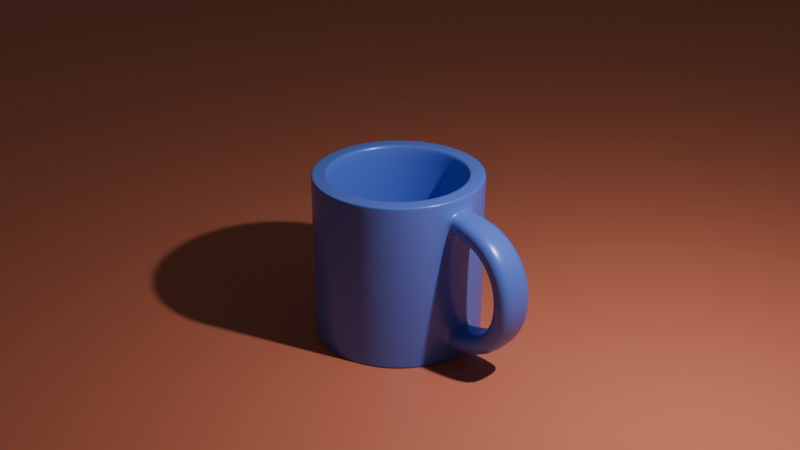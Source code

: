 # Source: Coffee_Mug_Course.blend  (saved by Blender 5.0.118; exported with 4.5.12 LTS)
import bpy
from mathutils import Matrix  # noqa: F401  (used for matrix-valued properties, if any)

bpy.ops.wm.read_factory_settings(use_empty=True)
scene = bpy.context.scene
scene.name = 'Scene'

# ---- collections
col_collection = bpy.data.collections.new('Collection'); scene.collection.children.link(col_collection)

# ---- materials (node trees are filled in below, after node groups)
mat_material_001 = bpy.data.materials.new('Material.001')
mat_material_002 = bpy.data.materials.new('Material.002')

# ---- material node trees
mat_material_001.use_nodes = True; mat_material_001.node_tree.nodes.clear()
_N = mat_material_001.node_tree.nodes; _L = mat_material_001.node_tree.links
n0 = _N.new('ShaderNodeBsdfPrincipled'); n0.name = 'Principled BSDF'; n0.location = (-200, 100)
n0.inputs[0].default_value = (0.1233, 0.2101, 0.8, 1.0)
n0.inputs[1].default_value = 0.09167
n0.inputs[2].default_value = 0.275
n1 = _N.new('ShaderNodeOutputMaterial'); n1.name = 'Material Output'; n1.location = (200, 100)
_L.new(n0.outputs[0], n1.inputs[0])
n1.is_active_output = True
mat_material_002.use_nodes = True; mat_material_002.node_tree.nodes.clear()
_N = mat_material_002.node_tree.nodes; _L = mat_material_002.node_tree.links
n0 = _N.new('ShaderNodeBsdfPrincipled'); n0.name = 'Principled BSDF'; n0.location = (-200, 100)
n0.inputs[0].default_value = (0.8, 0.2187, 0.125, 1.0)
n1 = _N.new('ShaderNodeOutputMaterial'); n1.name = 'Material Output'; n1.location = (200, 100)
_L.new(n0.outputs[0], n1.inputs[0])
n1.is_active_output = True

# ---- world
world_world = bpy.data.worlds.new('World'); scene.world = world_world
world_world.use_nodes = True; world_world.node_tree.nodes.clear()
_N = world_world.node_tree.nodes; _L = world_world.node_tree.links
n0 = _N.new('ShaderNodeOutputWorld'); n0.name = 'World Output'; n0.location = (200, 100)
n1 = _N.new('ShaderNodeBackground'); n1.name = 'Background'; n1.location = (-200, 100)
n1.inputs[0].default_value = (0.05088, 0.05088, 0.05088, 1.0)
_L.new(n1.outputs[0], n0.inputs[0])
n0.is_active_output = True
world_world.color = (0.05088, 0.05088, 0.05088)
world_world.sun_shadow_jitter_overblur = 0.0

# ---- cameras
cam_camera = bpy.data.cameras.new('Camera')
cam_camera.clip_end = 100.0
cam_camera.ortho_scale = 7.314

# ---- lights
light_light = bpy.data.lights.new('Light', 'POINT')
light_light.energy = 1000.0
light_light.shadow_soft_size = 0.1

# ---- meshes
me_cylinder = bpy.data.meshes.new('Cylinder')
me_cylinder.from_pydata([(0.0, 1.0, -1.0), (0.0, 0.8041, 1.0), (0.1951, 0.9808, -1.0), (0.1569, 0.7887, 1.0), (0.3827, 0.9239, -1.0), (0.3077, 0.7429, 1.0), (0.5556, 0.8315, -1.0), (0.4467, 0.6686, 1.0), (0.7071, 0.7071, -1.0), (0.5686, 0.5686, 1.0), (0.8315, 0.5556, -1.0), (0.6686, 0.4467, 1.0), (0.9239, 0.3827, -1.0), (0.7429, 0.3077, 1.0), (0.9808, 0.1951, -1.0), (0.7887, 0.1569, 1.0), (1.0, 0.0, -1.0), (0.8041, 0.0, 1.0), (0.9808, -0.1951, -1.0), (0.7887, -0.1569, 1.0), (0.9239, -0.3827, -1.0), (0.7429, -0.3077, 1.0), (0.8315, -0.5556, -1.0), (0.6686, -0.4467, 1.0), (0.7071, -0.7071, -1.0), (0.5686, -0.5686, 1.0), (0.5556, -0.8315, -1.0), (0.4467, -0.6686, 1.0), (0.3827, -0.9239, -1.0), (0.3077, -0.7429, 1.0), (0.1951, -0.9808, -1.0), (0.1569, -0.7887, 1.0), (0.0, -1.0, -1.0), (0.0, -0.8041, 1.0), (-0.1951, -0.9808, -1.0), (-0.1569, -0.7887, 1.0), (-0.3827, -0.9239, -1.0), (-0.3077, -0.7429, 1.0), (-0.5556, -0.8315, -1.0), (-0.4467, -0.6686, 1.0), (-0.7071, -0.7071, -1.0), (-0.5686, -0.5686, 1.0), (-0.8315, -0.5556, -1.0), (-0.6686, -0.4467, 1.0), (-0.9239, -0.3827, -1.0), (-0.7429, -0.3077, 1.0), (-0.9808, -0.1951, -1.0), (-0.7887, -0.1569, 1.0), (-1.0, 0.0, -1.0), (-0.8041, 0.0, 1.0), (-0.9808, 0.1951, -1.0), (-0.7887, 0.1569, 1.0), (-0.9239, 0.3827, -1.0), (-0.7429, 0.3077, 1.0), (-0.8315, 0.5556, -1.0), (-0.6686, 0.4467, 1.0), (-0.7071, 0.7071, -1.0), (-0.5686, 0.5686, 1.0), (-0.5556, 0.8315, -1.0), (-0.4467, 0.6686, 1.0), (-0.3827, 0.9239, -1.0), (-0.3077, 0.7429, 1.0), (-0.1951, 0.9808, -1.0), (-0.1569, 0.7887, 1.0), (0.1951, 0.9808, 1.0), (0.0, 1.0, 1.0), (0.3827, 0.9239, 1.0), (0.5556, 0.8315, 1.0), (0.7071, 0.7071, 1.0), (0.8315, 0.5556, 1.0), (0.9239, 0.3827, 1.0), (0.9808, 0.1951, 1.0), (1.0, 0.0, 1.0), (0.9808, -0.1951, 1.0), (0.9239, -0.3827, 1.0), (0.8315, -0.5556, 1.0), (0.7071, -0.7071, 1.0), (0.5556, -0.8315, 1.0), (0.3827, -0.9239, 1.0), (0.1951, -0.9808, 1.0), (0.0, -1.0, 1.0), (-0.1951, -0.9808, 1.0), (-0.3827, -0.9239, 1.0), (-0.5556, -0.8315, 1.0), (-0.7071, -0.7071, 1.0), (-0.8315, -0.5556, 1.0), (-0.9239, -0.3827, 1.0), (-0.9808, -0.1951, 1.0), (-1.0, 0.0, 1.0), (-0.9808, 0.1951, 1.0), (-0.9239, 0.3827, 1.0), (-0.8315, 0.5556, 1.0), (-0.7071, 0.7071, 1.0), (-0.5556, 0.8315, 1.0), (-0.3827, 0.9239, 1.0), (-0.1951, 0.9808, 1.0), (-0.9323, -0.008461, -1.0), (-0.8462, -0.2098, -1.0), (-0.7257, -0.4013, -1.0), (-0.5755, -0.5755, -1.0), (-0.4013, -0.7257, -1.0), (-0.2098, -0.8462, -1.0), (-0.008461, -0.9323, -1.0), (-0.8413, 0.1852, -1.0), (-0.7243, -0.01718, -1.0), (-0.5773, -0.2168, -1.0), (-0.4059, -0.4059, -1.0), (-0.2168, -0.5773, -1.0), (-0.01718, -0.7243, -1.0), (0.1852, -0.8413, -1.0), (-0.7133, 0.3765, -1.0), (-0.5664, 0.1842, -1.0), (-0.3964, -0.01371, -1.0), (-0.2098, -0.2098, -1.0), (-0.01371, -0.3964, -1.0), (0.1842, -0.5664, -1.0), (0.3765, -0.7133, -1.0), (-0.5556, 0.5556, -1.0), (-0.3827, 0.3827, -1.0), (-0.1951, 0.1951, -1.0), (1.49e-08, -1.49e-08, -1.0), (0.1951, -0.1951, -1.0), (0.3827, -0.3827, -1.0), (0.5556, -0.5556, -1.0), (-0.3765, 0.7133, -1.0), (-0.1842, 0.5664, -1.0), (0.01371, 0.3964, -1.0), (0.2098, 0.2098, -1.0), (0.3964, 0.01371, -1.0), (0.5664, -0.1842, -1.0), (0.7133, -0.3765, -1.0), (-0.1852, 0.8413, -1.0), (0.01718, 0.7243, -1.0), (0.2168, 0.5773, -1.0), (0.4059, 0.4059, -1.0), (0.5773, 0.2168, -1.0), (0.7243, 0.01718, -1.0), (0.8413, -0.1852, -1.0), (0.008461, 0.9323, -1.0), (0.2098, 0.8462, -1.0), (0.4013, 0.7257, -1.0), (0.5755, 0.5755, -1.0), (0.7257, 0.4013, -1.0), (0.8462, 0.2098, -1.0), (0.9323, 0.008461, -1.0), (0.1569, 0.7887, -0.8254), (0.0, 0.8041, -0.8254), (0.3077, 0.7429, -0.8254), (0.4467, 0.6686, -0.8254), (0.5686, 0.5686, -0.8254), (0.6686, 0.4467, -0.8254), (0.7429, 0.3077, -0.8254), (0.7887, 0.1569, -0.8254), (0.8041, 0.0, -0.8254), (0.7887, -0.1569, -0.8254), (0.7429, -0.3077, -0.8254), (0.6686, -0.4467, -0.8254), (0.5686, -0.5686, -0.8254), (0.4467, -0.6686, -0.8254), (0.3077, -0.7429, -0.8254), (0.1569, -0.7887, -0.8254), (0.0, -0.8041, -0.8254), (-0.1569, -0.7887, -0.8254), (-0.3077, -0.7429, -0.8254), (-0.4467, -0.6686, -0.8254), (-0.5686, -0.5686, -0.8254), (-0.6686, -0.4467, -0.8254), (-0.7429, -0.3077, -0.8254), (-0.7887, -0.1569, -0.8254), (-0.8041, 0.0, -0.8254), (-0.7887, 0.1569, -0.8254), (-0.7429, 0.3077, -0.8254), (-0.6686, 0.4467, -0.8254), (-0.5686, 0.5686, -0.8254), (-0.4467, 0.6686, -0.8254), (-0.3077, 0.7429, -0.8254), (-0.1569, 0.7887, -0.8254), (0.006803, 0.7497, -0.8254), (-0.1489, 0.6765, -0.8254), (-0.3027, 0.5736, -0.8254), (-0.4467, 0.4467, -0.8254), (-0.5736, 0.3027, -0.8254), (-0.6765, 0.1489, -0.8254), (-0.7497, -0.006803, -0.8254), (0.1687, 0.6805, -0.8254), (0.01382, 0.5824, -0.8254), (-0.1481, 0.4555, -0.8254), (-0.3077, 0.3077, -0.8254), (-0.4555, 0.1481, -0.8254), (-0.5824, -0.01382, -0.8254), (-0.6805, -0.1687, -0.8254), (0.3227, 0.5836, -0.8254), (0.1743, 0.4642, -0.8254), (0.01103, 0.3187, -0.8254), (-0.1569, 0.1569, -0.8254), (-0.3187, -0.01103, -0.8254), (-0.4642, -0.1743, -0.8254), (-0.5836, -0.3227, -0.8254), (0.4628, 0.4628, -0.8254), (0.3264, 0.3264, -0.8254), (0.1687, 0.1687, -0.8254), (-7.451e-09, 7.451e-09, -0.8254), (-0.1687, -0.1687, -0.8254), (-0.3264, -0.3264, -0.8254), (-0.4628, -0.4628, -0.8254), (0.5836, 0.3227, -0.8254), (0.4642, 0.1743, -0.8254), (0.3187, 0.01103, -0.8254), (0.1569, -0.1569, -0.8254), (-0.01103, -0.3187, -0.8254), (-0.1743, -0.4642, -0.8254), (-0.3227, -0.5836, -0.8254), (0.6805, 0.1687, -0.8254), (0.5824, 0.01382, -0.8254), (0.4555, -0.1481, -0.8254), (0.3077, -0.3077, -0.8254), (0.1481, -0.4555, -0.8254), (-0.01382, -0.5824, -0.8254), (-0.1687, -0.6805, -0.8254), (0.7497, 0.006803, -0.8254), (0.6765, -0.1489, -0.8254), (0.5736, -0.3027, -0.8254), (0.4467, -0.4467, -0.8254), (0.3027, -0.5736, -0.8254), (0.1489, -0.6765, -0.8254), (-0.006803, -0.7497, -0.8254), (1.053, 0.1951, -0.5941), (1.053, 0.1951, -0.835), (1.053, 0.1951, 0.835), (1.053, 0.1951, 0.5941), (1.072, 0.0, -0.5941), (1.072, 0.0, -0.835), (1.072, 0.0, 0.835), (1.072, 0.0, 0.5941), (1.053, -0.1951, -0.5941), (1.053, -0.1951, -0.835), (1.053, -0.1951, 0.835), (1.053, -0.1951, 0.5941), (0.0, 1.0, 0.835), (0.0, 1.0, 0.5941), (0.0, 1.0, -0.5941), (0.0, 1.0, -0.835), (0.1951, 0.9808, -0.835), (0.1951, 0.9808, -0.5941), (0.1951, 0.9808, 0.5941), (0.1951, 0.9808, 0.835), (0.3827, 0.9239, -0.835), (0.3827, 0.9239, -0.5941), (0.3827, 0.9239, 0.5941), (0.3827, 0.9239, 0.835), (0.5556, 0.8315, -0.835), (0.5556, 0.8315, -0.5941), (0.5556, 0.8315, 0.5941), (0.5556, 0.8315, 0.835), (0.7071, 0.7071, -0.835), (0.7071, 0.7071, -0.5941), (0.7071, 0.7071, 0.5941), (0.7071, 0.7071, 0.835), (0.8315, 0.5556, -0.835), (0.8315, 0.5556, -0.5941), (0.8315, 0.5556, 0.5941), (0.8315, 0.5556, 0.835), (0.9239, 0.3827, -0.835), (0.9239, 0.3827, -0.5941), (0.9239, 0.3827, 0.5941), (0.9239, 0.3827, 0.835), (0.9808, 0.1951, -0.835), (0.9808, 0.1951, -0.5941), (0.9808, 0.1951, 0.5941), (0.9808, 0.1951, 0.835), (1.0, 0.0, -0.835), (1.0, 0.0, -0.5941), (1.0, 0.0, 0.5941), (1.0, 0.0, 0.835), (0.9808, -0.1951, -0.835), (0.9808, -0.1951, -0.5941), (0.9808, -0.1951, 0.5941), (0.9808, -0.1951, 0.835), (0.9239, -0.3827, -0.835), (0.9239, -0.3827, -0.5941), (0.9239, -0.3827, 0.5941), (0.9239, -0.3827, 0.835), (0.8315, -0.5556, -0.835), (0.8315, -0.5556, -0.5941), (0.8315, -0.5556, 0.5941), (0.8315, -0.5556, 0.835), (0.7071, -0.7071, -0.835), (0.7071, -0.7071, -0.5941), (0.7071, -0.7071, 0.5941), (0.7071, -0.7071, 0.835), (0.5556, -0.8315, -0.835), (0.5556, -0.8315, -0.5941), (0.5556, -0.8315, 0.5941), (0.5556, -0.8315, 0.835), (0.3827, -0.9239, -0.835), (0.3827, -0.9239, -0.5941), (0.3827, -0.9239, 0.5941), (0.3827, -0.9239, 0.835), (0.1951, -0.9808, -0.835), (0.1951, -0.9808, -0.5941), (0.1951, -0.9808, 0.5941), (0.1951, -0.9808, 0.835), (0.0, -1.0, -0.835), (0.0, -1.0, -0.5941), (0.0, -1.0, 0.5941), (0.0, -1.0, 0.835), (-0.1951, -0.9808, -0.835), (-0.1951, -0.9808, -0.5941), (-0.1951, -0.9808, 0.5941), (-0.1951, -0.9808, 0.835), (-0.3827, -0.9239, -0.835), (-0.3827, -0.9239, -0.5941), (-0.3827, -0.9239, 0.5941), (-0.3827, -0.9239, 0.835), (-0.5556, -0.8315, -0.835), (-0.5556, -0.8315, -0.5941), (-0.5556, -0.8315, 0.5941), (-0.5556, -0.8315, 0.835), (-0.7071, -0.7071, -0.835), (-0.7071, -0.7071, -0.5941), (-0.7071, -0.7071, 0.5941), (-0.7071, -0.7071, 0.835), (-0.8315, -0.5556, -0.835), (-0.8315, -0.5556, -0.5941), (-0.8315, -0.5556, 0.5941), (-0.8315, -0.5556, 0.835), (-0.9239, -0.3827, -0.835), (-0.9239, -0.3827, -0.5941), (-0.9239, -0.3827, 0.5941), (-0.9239, -0.3827, 0.835), (-0.9808, -0.1951, -0.835), (-0.9808, -0.1951, -0.5941), (-0.9808, -0.1951, 0.5941), (-0.9808, -0.1951, 0.835), (-1.0, 0.0, -0.835), (-1.0, 0.0, -0.5941), (-1.0, 0.0, 0.5941), (-1.0, 0.0, 0.835), (-0.9808, 0.1951, -0.835), (-0.9808, 0.1951, -0.5941), (-0.9808, 0.1951, 0.5941), (-0.9808, 0.1951, 0.835), (-0.9239, 0.3827, -0.835), (-0.9239, 0.3827, -0.5941), (-0.9239, 0.3827, 0.5941), (-0.9239, 0.3827, 0.835), (-0.8315, 0.5556, -0.835), (-0.8315, 0.5556, -0.5941), (-0.8315, 0.5556, 0.5941), (-0.8315, 0.5556, 0.835), (-0.7071, 0.7071, -0.835), (-0.7071, 0.7071, -0.5941), (-0.7071, 0.7071, 0.5941), (-0.7071, 0.7071, 0.835), (-0.5556, 0.8315, -0.835), (-0.5556, 0.8315, -0.5941), (-0.5556, 0.8315, 0.5941), (-0.5556, 0.8315, 0.835), (-0.3827, 0.9239, -0.835), (-0.3827, 0.9239, -0.5941), (-0.3827, 0.9239, 0.5941), (-0.3827, 0.9239, 0.835), (-0.1951, 0.9808, -0.835), (-0.1951, 0.9808, -0.5941), (-0.1951, 0.9808, 0.5941), (-0.1951, 0.9808, 0.835), (1.287, -0.2066, -0.5533), (1.463, -0.2152, -0.4441), (1.58, -0.221, -0.286), (1.639, -0.2239, -0.09861), (1.639, -0.2239, 0.09861), (1.58, -0.221, 0.286), (1.463, -0.2152, 0.4441), (1.287, -0.2066, 0.5533), (1.382, -0.2113, -0.7778), (1.629, -0.2234, -0.6243), (1.794, -0.2315, -0.402), (1.876, -0.2356, -0.1386), (1.876, -0.2356, 0.1386), (1.794, -0.2315, 0.402), (1.629, -0.2234, 0.6243), (1.382, -0.2113, 0.7778), (1.402, 0.0, -0.7778), (1.649, 0.0, -0.6243), (1.814, 0.0, -0.402), (1.897, 0.0, -0.1386), (1.897, 0.0, 0.1386), (1.814, 0.0, 0.402), (1.649, 0.0, 0.6243), (1.402, 0.0, 0.7778), (1.382, 0.2113, -0.7778), (1.629, 0.2234, -0.6243), (1.794, 0.2315, -0.402), (1.876, 0.2356, -0.1386), (1.876, 0.2356, 0.1386), (1.794, 0.2315, 0.402), (1.629, 0.2234, 0.6243), (1.382, 0.2113, 0.7778), (1.287, 0.2066, -0.5533), (1.463, 0.2152, -0.4441), (1.58, 0.221, -0.286), (1.639, 0.2239, -0.09861), (1.639, 0.2239, 0.09861), (1.58, 0.221, 0.286), (1.463, 0.2152, 0.4441), (1.287, 0.2066, 0.5533), (1.307, 0.0, 0.5533), (1.483, 0.0, 0.4441), (1.6, 0.0, 0.286), (1.659, 0.0, 0.09861), (1.659, 0.0, -0.09861), (1.6, 0.0, -0.286), (1.483, 0.0, -0.4441), (1.307, 0.0, -0.5533), (-0.1951, 0.9808, 0.9927), (0.0, 1.0, 0.9927), (0.1951, 0.9808, 0.9927), (0.3827, 0.9239, 0.9927), (0.5556, 0.8315, 0.9927), (0.7071, 0.7071, 0.9927), (0.8315, 0.5556, 0.9927), (0.9239, 0.3827, 0.9927), (0.9808, 0.1951, 0.9927), (1.0, 0.0, 0.9927), (0.9808, -0.1951, 0.9927), (0.9239, -0.3827, 0.9927), (0.8315, -0.5556, 0.9927), (0.7071, -0.7071, 0.9927), (0.5556, -0.8315, 0.9927), (0.3827, -0.9239, 0.9927), (0.1951, -0.9808, 0.9927), (0.0, -1.0, 0.9927), (-0.1951, -0.9808, 0.9927), (-0.3827, -0.9239, 0.9927), (-0.5556, -0.8315, 0.9927), (-0.7071, -0.7071, 0.9927), (-0.8315, -0.5556, 0.9927), (-0.9239, -0.3827, 0.9927), (-0.9808, -0.1951, 0.9927), (-1.0, 0.0, 0.9927), (-0.9808, 0.1951, 0.9927), (-0.9239, 0.3827, 0.9927), (-0.8315, 0.5556, 0.9927), (-0.7071, 0.7071, 0.9927), (-0.5556, 0.8315, 0.9927), (-0.3827, 0.9239, 0.9927), (0.7887, 0.1569, 1.0), (-0.5686, -0.5686, 1.0), (0.7429, 0.3077, 1.0), (-0.4467, -0.6686, 1.0), (0.6686, 0.4467, 1.0), (-0.3077, -0.7429, 1.0), (-0.1569, 0.7887, 1.0), (0.5686, 0.5686, 1.0), (-0.1569, -0.7887, 1.0), (-0.3077, 0.7429, 1.0), (0.4467, 0.6686, 1.0), (0.0, -0.8041, 1.0), (-0.4467, 0.6686, 1.0), (0.3077, 0.7429, 1.0), (0.1569, -0.7887, 1.0), (-0.5686, 0.5686, 1.0), (0.1569, 0.7887, 1.0), (0.0, 0.8041, 1.0), (0.3077, -0.7429, 1.0), (-0.6686, 0.4467, 1.0), (0.4467, -0.6686, 1.0), (-0.7429, 0.3077, 1.0), (0.5686, -0.5686, 1.0), (-0.7887, 0.1569, 1.0), (0.6686, -0.4467, 1.0), (-0.8041, 0.0, 1.0), (0.7429, -0.3077, 1.0), (-0.7887, -0.1569, 1.0), (0.7887, -0.1569, 1.0), (0.8041, 0.0, 1.0), (-0.7429, -0.3077, 1.0), (-0.6686, -0.4467, 1.0), (0.0, 1.0, -1.0), (0.1951, 0.9808, -1.0), (-0.1951, 0.9808, -1.0), (0.3827, 0.9239, -1.0), (0.5556, 0.8315, -1.0), (0.7071, 0.7071, -1.0), (0.8315, 0.5556, -1.0), (0.9239, 0.3827, -1.0), (0.9808, 0.1951, -1.0), (1.0, 0.0, -1.0), (0.9808, -0.1951, -1.0), (0.9239, -0.3827, -1.0), (0.8315, -0.5556, -1.0), (0.7071, -0.7071, -1.0), (0.5556, -0.8315, -1.0), (0.3827, -0.9239, -1.0), (0.1951, -0.9808, -1.0), (0.0, -1.0, -1.0), (-0.1951, -0.9808, -1.0), (-0.3827, -0.9239, -1.0), (-0.5556, -0.8315, -1.0), (-0.7071, -0.7071, -1.0), (-0.8315, -0.5556, -1.0), (-0.9239, -0.3827, -1.0), (-0.9808, -0.1951, -1.0), (-1.0, 0.0, -1.0), (-0.9808, 0.1951, -1.0), (-0.9239, 0.3827, -1.0), (-0.8315, 0.5556, -1.0), (-0.7071, 0.7071, -1.0), (-0.5556, 0.8315, -1.0), (-0.3827, 0.9239, -1.0), (1.053, 0.1951, 0.5941), (1.053, 0.1951, 0.835), (1.072, 0.0, 0.835), (1.053, -0.1951, 0.835), (1.053, -0.1951, 0.5941), (1.072, 0.0, 0.5941), (1.072, 0.0, -0.5941), (1.053, -0.1951, -0.5941), (1.053, -0.1951, -0.835), (1.072, 0.0, -0.835), (1.053, 0.1951, -0.835), (1.053, 0.1951, -0.5941)], [], [(8, 141, 140, 6), (16, 18, 144, 14), (1, 3, 64, 65), (3, 5, 66, 64), (5, 7, 67, 66), (7, 9, 68, 67), (9, 11, 69, 68), (11, 13, 70, 69), (13, 15, 71, 70), (15, 17, 72, 71), (17, 19, 73, 72), (19, 21, 74, 73), (21, 23, 75, 74), (23, 25, 76, 75), (25, 27, 77, 76), (27, 29, 78, 77), (29, 31, 79, 78), (31, 33, 80, 79), (33, 35, 81, 80), (35, 37, 82, 81), (37, 39, 83, 82), (39, 41, 84, 83), (41, 43, 85, 84), (43, 45, 86, 85), (45, 47, 87, 86), (47, 49, 88, 87), (49, 51, 89, 88), (51, 53, 90, 89), (53, 55, 91, 90), (55, 57, 92, 91), (57, 59, 93, 92), (59, 61, 94, 93), (61, 63, 95, 94), (63, 1, 65, 95), (100, 38, 40, 99), (107, 100, 99, 106), (114, 107, 106, 113), (121, 114, 113, 120), (128, 121, 120, 127), (135, 128, 127, 134), (142, 135, 134, 141), (10, 142, 141, 8), (101, 36, 38, 100), (108, 101, 100, 107), (115, 108, 107, 114), (122, 115, 114, 121), (129, 122, 121, 128), (136, 129, 128, 135), (143, 136, 135, 142), (12, 143, 142, 10), (102, 34, 36, 101), (109, 102, 101, 108), (116, 109, 108, 115), (123, 116, 115, 122), (130, 123, 122, 129), (137, 130, 129, 136), (144, 137, 136, 143), (14, 144, 143, 12), (30, 32, 34, 102), (28, 30, 102, 109), (26, 28, 109, 116), (24, 26, 116, 123), (22, 24, 123, 130), (20, 22, 130, 137), (18, 20, 137, 144), (475, 446, 152, 153), (477, 447, 165, 166), (446, 448, 151, 152), (447, 449, 164, 165), (448, 450, 150, 151), (449, 451, 163, 164), (463, 452, 176, 146), (450, 453, 149, 150), (451, 454, 162, 163), (452, 455, 175, 176), (453, 456, 148, 149), (454, 457, 161, 162), (455, 458, 174, 175), (456, 459, 147, 148), (457, 460, 160, 161), (458, 461, 173, 174), (459, 462, 145, 147), (460, 464, 159, 160), (461, 465, 172, 173), (462, 463, 146, 145), (464, 466, 158, 159), (465, 467, 171, 172), (466, 468, 157, 158), (467, 469, 170, 171), (468, 470, 156, 157), (469, 471, 169, 170), (470, 472, 155, 156), (471, 473, 168, 169), (472, 474, 154, 155), (473, 476, 167, 168), (474, 475, 153, 154), (476, 477, 166, 167), (146, 176, 177, 145), (176, 175, 178, 177), (175, 174, 179, 178), (174, 173, 180, 179), (173, 172, 181, 180), (172, 171, 182, 181), (171, 170, 183, 182), (170, 169, 168, 183), (145, 177, 184, 147), (177, 178, 185, 184), (178, 179, 186, 185), (179, 180, 187, 186), (180, 181, 188, 187), (181, 182, 189, 188), (182, 183, 190, 189), (183, 168, 167, 190), (147, 184, 191, 148), (184, 185, 192, 191), (185, 186, 193, 192), (186, 187, 194, 193), (187, 188, 195, 194), (188, 189, 196, 195), (189, 190, 197, 196), (190, 167, 166, 197), (148, 191, 198, 149), (191, 192, 199, 198), (192, 193, 200, 199), (193, 194, 201, 200), (194, 195, 202, 201), (195, 196, 203, 202), (196, 197, 204, 203), (197, 166, 165, 204), (149, 198, 205, 150), (198, 199, 206, 205), (199, 200, 207, 206), (200, 201, 208, 207), (201, 202, 209, 208), (202, 203, 210, 209), (203, 204, 211, 210), (204, 165, 164, 211), (150, 205, 212, 151), (205, 206, 213, 212), (206, 207, 214, 213), (207, 208, 215, 214), (208, 209, 216, 215), (209, 210, 217, 216), (210, 211, 218, 217), (211, 164, 163, 218), (151, 212, 219, 152), (212, 213, 220, 219), (213, 214, 221, 220), (214, 215, 222, 221), (215, 216, 223, 222), (216, 217, 224, 223), (217, 218, 225, 224), (218, 163, 162, 225), (152, 219, 154, 153), (219, 220, 155, 154), (220, 221, 156, 155), (221, 222, 157, 156), (222, 223, 158, 157), (223, 224, 159, 158), (224, 225, 160, 159), (225, 162, 161, 160), (141, 134, 133, 140), (134, 127, 126, 133), (127, 120, 119, 126), (120, 113, 112, 119), (113, 106, 105, 112), (106, 99, 98, 105), (99, 40, 42, 98), (6, 140, 139, 4), (140, 133, 132, 139), (133, 126, 125, 132), (126, 119, 118, 125), (119, 112, 111, 118), (112, 105, 104, 111), (105, 98, 97, 104), (98, 42, 44, 97), (4, 139, 138, 2), (139, 132, 131, 138), (132, 125, 124, 131), (125, 118, 117, 124), (118, 111, 110, 117), (111, 104, 103, 110), (104, 97, 96, 103), (97, 44, 46, 96), (2, 138, 62, 0), (138, 131, 60, 62), (131, 124, 58, 60), (124, 117, 56, 58), (117, 110, 54, 56), (110, 103, 52, 54), (103, 96, 50, 52), (96, 46, 48, 50), (266, 267, 226, 227), (274, 270, 231, 235), (268, 269, 228, 229), (270, 266, 227, 231), (276, 272, 233, 237), (271, 275, 234, 230), (275, 274, 235, 234), (512, 513, 381, 389), (511, 512, 389, 397), (510, 511, 397, 405), (269, 273, 232, 228), (515, 510, 405, 406), (365, 238, 239, 364), (241, 362, 363, 240), (361, 365, 364, 360), (362, 358, 359, 363), (357, 361, 360, 356), (358, 354, 355, 359), (353, 357, 356, 352), (354, 350, 351, 355), (349, 353, 352, 348), (350, 346, 347, 351), (345, 349, 348, 344), (346, 342, 343, 347), (341, 345, 344, 340), (342, 338, 339, 343), (337, 341, 340, 336), (338, 334, 335, 339), (333, 337, 336, 332), (334, 330, 331, 335), (329, 333, 332, 328), (330, 326, 327, 331), (325, 329, 328, 324), (326, 322, 323, 327), (321, 325, 324, 320), (322, 318, 319, 323), (317, 321, 320, 316), (318, 314, 315, 319), (313, 317, 316, 312), (314, 310, 311, 315), (309, 313, 312, 308), (310, 306, 307, 311), (305, 309, 308, 304), (306, 302, 303, 307), (301, 305, 304, 300), (302, 298, 299, 303), (297, 301, 300, 296), (298, 294, 295, 299), (293, 297, 296, 292), (294, 290, 291, 295), (289, 293, 292, 288), (290, 286, 287, 291), (285, 289, 288, 284), (286, 282, 283, 287), (281, 285, 284, 280), (282, 278, 279, 283), (277, 281, 280, 276), (278, 274, 275, 279), (272, 268, 229, 233), (273, 277, 236, 232), (277, 276, 237, 236), (267, 271, 230, 226), (265, 269, 268, 264), (266, 262, 263, 267), (261, 265, 264, 260), (262, 258, 259, 263), (257, 261, 260, 256), (258, 254, 255, 259), (253, 257, 256, 252), (254, 250, 251, 255), (249, 253, 252, 248), (250, 246, 247, 251), (245, 249, 248, 244), (246, 242, 243, 247), (238, 245, 244, 239), (242, 241, 240, 243), (414, 95, 65, 415), (364, 239, 240, 363), (239, 244, 243, 240), (415, 65, 64, 416), (478, 241, 242, 479), (480, 362, 241, 478), (244, 248, 247, 243), (479, 242, 246, 481), (416, 64, 66, 417), (248, 252, 251, 247), (481, 246, 250, 482), (417, 66, 67, 418), (252, 256, 255, 251), (482, 250, 254, 483), (418, 67, 68, 419), (256, 260, 259, 255), (483, 254, 258, 484), (419, 68, 69, 420), (260, 264, 263, 259), (484, 258, 262, 485), (420, 69, 70, 421), (264, 268, 267, 263), (485, 262, 266, 486), (421, 70, 71, 422), (268, 272, 271, 267), (486, 266, 270, 487), (422, 71, 72, 423), (272, 276, 275, 271), (487, 270, 274, 488), (423, 72, 73, 424), (276, 280, 279, 275), (488, 274, 278, 489), (424, 73, 74, 425), (280, 284, 283, 279), (489, 278, 282, 490), (425, 74, 75, 426), (284, 288, 287, 283), (490, 282, 286, 491), (426, 75, 76, 427), (288, 292, 291, 287), (491, 286, 290, 492), (427, 76, 77, 428), (292, 296, 295, 291), (492, 290, 294, 493), (428, 77, 78, 429), (296, 300, 299, 295), (493, 294, 298, 494), (429, 78, 79, 430), (300, 304, 303, 299), (494, 298, 302, 495), (430, 79, 80, 431), (304, 308, 307, 303), (495, 302, 306, 496), (431, 80, 81, 432), (308, 312, 311, 307), (496, 306, 310, 497), (432, 81, 82, 433), (312, 316, 315, 311), (497, 310, 314, 498), (433, 82, 83, 434), (316, 320, 319, 315), (498, 314, 318, 499), (434, 83, 84, 435), (320, 324, 323, 319), (499, 318, 322, 500), (435, 84, 85, 436), (324, 328, 327, 323), (500, 322, 326, 501), (436, 85, 86, 437), (328, 332, 331, 327), (501, 326, 330, 502), (437, 86, 87, 438), (332, 336, 335, 331), (502, 330, 334, 503), (438, 87, 88, 439), (336, 340, 339, 335), (503, 334, 338, 504), (439, 88, 89, 440), (340, 344, 343, 339), (504, 338, 342, 505), (440, 89, 90, 441), (344, 348, 347, 343), (505, 342, 346, 506), (441, 90, 91, 442), (348, 352, 351, 347), (506, 346, 350, 507), (442, 91, 92, 443), (352, 356, 355, 351), (507, 350, 354, 508), (443, 92, 93, 444), (356, 360, 359, 355), (508, 354, 358, 509), (444, 93, 94, 445), (360, 364, 363, 359), (509, 358, 362, 480), (445, 94, 95, 414), (513, 514, 373, 381), (514, 515, 406, 373), (381, 373, 372, 380), (380, 372, 371, 379), (379, 371, 370, 378), (378, 370, 369, 377), (377, 369, 368, 376), (376, 368, 367, 375), (375, 367, 366, 374), (518, 517, 234, 235), (389, 381, 380, 388), (388, 380, 379, 387), (387, 379, 378, 386), (386, 378, 377, 385), (385, 377, 376, 384), (384, 376, 375, 383), (383, 375, 374, 382), (519, 518, 235, 231), (397, 389, 388, 396), (396, 388, 387, 395), (395, 387, 386, 394), (394, 386, 385, 393), (393, 385, 384, 392), (392, 384, 383, 391), (391, 383, 382, 390), (520, 519, 231, 227), (405, 397, 396, 404), (404, 396, 395, 403), (403, 395, 394, 402), (402, 394, 393, 401), (401, 393, 392, 400), (400, 392, 391, 399), (399, 391, 390, 398), (521, 520, 227, 226), (406, 405, 404, 407), (407, 404, 403, 408), (408, 403, 402, 409), (409, 402, 401, 410), (410, 401, 400, 411), (411, 400, 399, 412), (412, 399, 398, 413), (516, 521, 226, 230), (373, 406, 407, 372), (372, 407, 408, 371), (371, 408, 409, 370), (370, 409, 410, 369), (369, 410, 411, 368), (368, 411, 412, 367), (367, 412, 413, 366), (517, 516, 230, 234), (361, 445, 414, 365), (357, 444, 445, 361), (353, 443, 444, 357), (349, 442, 443, 353), (345, 441, 442, 349), (341, 440, 441, 345), (337, 439, 440, 341), (333, 438, 439, 337), (329, 437, 438, 333), (325, 436, 437, 329), (321, 435, 436, 325), (317, 434, 435, 321), (313, 433, 434, 317), (309, 432, 433, 313), (305, 431, 432, 309), (301, 430, 431, 305), (297, 429, 430, 301), (293, 428, 429, 297), (289, 427, 428, 293), (285, 426, 427, 289), (281, 425, 426, 285), (277, 424, 425, 281), (273, 423, 424, 277), (269, 422, 423, 273), (265, 421, 422, 269), (261, 420, 421, 265), (257, 419, 420, 261), (253, 418, 419, 257), (249, 417, 418, 253), (245, 416, 417, 249), (238, 415, 416, 245), (365, 414, 415, 238), (45, 43, 477, 476), (19, 17, 475, 474), (47, 45, 476, 473), (21, 19, 474, 472), (49, 47, 473, 471), (23, 21, 472, 470), (51, 49, 471, 469), (25, 23, 470, 468), (53, 51, 469, 467), (27, 25, 468, 466), (55, 53, 467, 465), (29, 27, 466, 464), (3, 1, 463, 462), (57, 55, 465, 461), (31, 29, 464, 460), (5, 3, 462, 459), (59, 57, 461, 458), (33, 31, 460, 457), (7, 5, 459, 456), (61, 59, 458, 455), (35, 33, 457, 454), (9, 7, 456, 453), (63, 61, 455, 452), (37, 35, 454, 451), (11, 9, 453, 450), (1, 63, 452, 463), (39, 37, 451, 449), (13, 11, 450, 448), (41, 39, 449, 447), (15, 13, 448, 446), (43, 41, 447, 477), (17, 15, 446, 475), (60, 509, 480, 62), (58, 508, 509, 60), (56, 507, 508, 58), (54, 506, 507, 56), (52, 505, 506, 54), (50, 504, 505, 52), (48, 503, 504, 50), (46, 502, 503, 48), (44, 501, 502, 46), (42, 500, 501, 44), (40, 499, 500, 42), (38, 498, 499, 40), (36, 497, 498, 38), (34, 496, 497, 36), (32, 495, 496, 34), (30, 494, 495, 32), (28, 493, 494, 30), (26, 492, 493, 28), (24, 491, 492, 26), (22, 490, 491, 24), (20, 489, 490, 22), (18, 488, 489, 20), (16, 487, 488, 18), (14, 486, 487, 16), (12, 485, 486, 14), (10, 484, 485, 12), (8, 483, 484, 10), (6, 482, 483, 8), (4, 481, 482, 6), (2, 479, 481, 4), (62, 480, 478, 0), (0, 478, 479, 2), (237, 233, 515, 514), (236, 237, 514, 513), (233, 229, 510, 515), (229, 228, 511, 510), (228, 232, 512, 511), (232, 236, 513, 512), (366, 413, 516, 517), (413, 398, 521, 516), (398, 390, 520, 521), (390, 382, 519, 520), (382, 374, 518, 519), (374, 366, 517, 518)])
me_cylinder.polygons.foreach_set('use_smooth', [True] * 522)
_uv = me_cylinder.uv_layers.new(name='UVMap')
_uv.uv.foreach_set('vector', [0.875, 0.5, 0.6793, 0.5, 0.6619, 0.5, 0.9062, 0.5, 0.75, 0.5, 0.7188, 0.5, 0.6875, 0.5, 0.7812, 0.5, 0.25, 0.443, 0.2876, 0.4393, 0.2968, 0.4854, 0.25, 0.49, 0.2876, 0.4393, 0.3239, 0.4283, 0.3418, 0.4717, 0.2968, 0.4854, 0.3239, 0.4283, 0.3572, 0.4105, 0.3833, 0.4496, 0.3418, 0.4717, 0.3572, 0.4105, 0.3865, 0.3865, 0.4197, 0.4197, 0.3833, 0.4496, 0.3865, 0.3865, 0.4105, 0.3572, 0.4496, 0.3833, 0.4197, 0.4197, 0.4105, 0.3572, 0.4283, 0.3239, 0.4717, 0.3418, 0.4496, 0.3833, 0.4283, 0.3239, 0.4393, 0.2876, 0.4854, 0.2968, 0.4717, 0.3418, 0.4393, 0.2876, 0.443, 0.25, 0.49, 0.25, 0.4854, 0.2968, 0.443, 0.25, 0.4393, 0.2124, 0.4854, 0.2032, 0.49, 0.25, 0.4393, 0.2124, 0.4283, 0.1761, 0.4717, 0.1582, 0.4854, 0.2032, 0.4283, 0.1761, 0.4105, 0.1428, 0.4496, 0.1167, 0.4717, 0.1582, 0.4105, 0.1428, 0.3865, 0.1135, 0.4197, 0.08029, 0.4496, 0.1167, 0.3865, 0.1135, 0.3572, 0.08954, 0.3833, 0.05045, 0.4197, 0.08029, 0.3572, 0.08954, 0.3239, 0.0717, 0.3418, 0.02827, 0.3833, 0.05045, 0.3239, 0.0717, 0.2876, 0.06072, 0.2968, 0.01461, 0.3418, 0.02827, 0.2876, 0.06072, 0.25, 0.05701, 0.25, 0.01, 0.2968, 0.01461, 0.25, 0.05701, 0.2124, 0.06072, 0.2032, 0.01461, 0.25, 0.01, 0.2124, 0.06072, 0.1761, 0.0717, 0.1582, 0.02827, 0.2032, 0.01461, 0.1761, 0.0717, 0.1428, 0.08954, 0.1167, 0.05045, 0.1582, 0.02827, 0.1428, 0.08954, 0.1135, 0.1135, 0.08029, 0.08029, 0.1167, 0.05045, 0.1135, 0.1135, 0.08954, 0.1428, 0.05045, 0.1167, 0.08029, 0.08029, 0.08954, 0.1428, 0.0717, 0.1761, 0.02827, 0.1582, 0.05045, 0.1167, 0.0717, 0.1761, 0.06072, 0.2124, 0.01461, 0.2032, 0.02827, 0.1582, 0.06072, 0.2124, 0.05701, 0.25, 0.01, 0.25, 0.01461, 0.2032, 0.05701, 0.25, 0.06072, 0.2876, 0.01461, 0.2968, 0.01, 0.25, 0.06072, 0.2876, 0.0717, 0.3239, 0.02827, 0.3418, 0.01461, 0.2968, 0.0717, 0.3239, 0.08954, 0.3572, 0.05045, 0.3833, 0.02827, 0.3418, 0.08954, 0.3572, 0.1135, 0.3865, 0.08029, 0.4197, 0.05045, 0.3833, 0.1135, 0.3865, 0.1428, 0.4105, 0.1167, 0.4496, 0.08029, 0.4197, 0.1428, 0.4105, 0.1761, 0.4283, 0.1582, 0.4717, 0.1167, 0.4496, 0.1761, 0.4283, 0.2124, 0.4393, 0.2032, 0.4854, 0.1582, 0.4717, 0.2124, 0.4393, 0.25, 0.443, 0.25, 0.49, 0.2032, 0.4854, 0.446, 0.5, 0.4062, 0.5, 0.375, 0.5, 0.4185, 0.5, 0.474, 0.5, 0.446, 0.5, 0.4185, 0.5, 0.4464, 0.5, 0.5, 0.5, 0.474, 0.5, 0.4464, 0.5, 0.4718, 0.5, 0.5282, 0.5, 0.5, 0.5, 0.4718, 0.5, 0.5, 0.5, 0.5625, 0.5, 0.5282, 0.5, 0.5, 0.5, 0.5363, 0.5, 0.6094, 0.5, 0.5625, 0.5, 0.5363, 0.5, 0.5893, 0.5, 0.6847, 0.5, 0.6094, 0.5, 0.5893, 0.5, 0.6793, 0.5, 0.8438, 0.5, 0.6847, 0.5, 0.6793, 0.5, 0.875, 0.5, 0.4729, 0.5, 0.4375, 0.5, 0.4062, 0.5, 0.446, 0.5, 0.5, 0.5, 0.4729, 0.5, 0.446, 0.5, 0.474, 0.5, 0.526, 0.5, 0.5, 0.5, 0.474, 0.5, 0.5, 0.5, 0.5536, 0.5, 0.526, 0.5, 0.5, 0.5, 0.5282, 0.5, 0.5851, 0.5, 0.5536, 0.5, 0.5282, 0.5, 0.5625, 0.5, 0.625, 0.5, 0.5851, 0.5, 0.5625, 0.5, 0.6094, 0.5, 0.685, 0.5, 0.625, 0.5, 0.6094, 0.5, 0.6847, 0.5, 0.8125, 0.5, 0.685, 0.5, 0.6847, 0.5, 0.8438, 0.5, 0.5, 0.5, 0.4688, 0.5, 0.4375, 0.5, 0.4729, 0.5, 0.5271, 0.5, 0.5, 0.5, 0.4729, 0.5, 0.5, 0.5, 0.554, 0.5, 0.5271, 0.5, 0.5, 0.5, 0.526, 0.5, 0.5815, 0.5, 0.554, 0.5, 0.526, 0.5, 0.5536, 0.5, 0.6108, 0.5, 0.5815, 0.5, 0.5536, 0.5, 0.5851, 0.5, 0.6439, 0.5, 0.6108, 0.5, 0.5851, 0.5, 0.625, 0.5, 0.6875, 0.5, 0.6439, 0.5, 0.625, 0.5, 0.685, 0.5, 0.7812, 0.5, 0.6875, 0.5, 0.685, 0.5, 0.8125, 0.5, 0.5312, 0.5, 0.5, 0.5, 0.4688, 0.5, 0.5, 0.5, 0.5625, 0.5, 0.5312, 0.5, 0.5, 0.5, 0.5271, 0.5, 0.5938, 0.5, 0.5625, 0.5, 0.5271, 0.5, 0.554, 0.5, 0.625, 0.5, 0.5938, 0.5, 0.554, 0.5, 0.5815, 0.5, 0.6562, 0.5, 0.625, 0.5, 0.5815, 0.5, 0.6108, 0.5, 0.6875, 0.5, 0.6562, 0.5, 0.6108, 0.5, 0.6439, 0.5, 0.7188, 0.5, 0.6875, 0.5, 0.6439, 0.5, 0.6875, 0.5, 0.443, 0.25, 0.4393, 0.2876, 0.4393, 0.2876, 0.443, 0.25, 0.08954, 0.1428, 0.1135, 0.1135, 0.1135, 0.1135, 0.08954, 0.1428, 0.4393, 0.2876, 0.4283, 0.3239, 0.4283, 0.3239, 0.4393, 0.2876, 0.1135, 0.1135, 0.1428, 0.08954, 0.1428, 0.08954, 0.1135, 0.1135, 0.4283, 0.3239, 0.4105, 0.3572, 0.4105, 0.3572, 0.4283, 0.3239, 0.1428, 0.08954, 0.1761, 0.0717, 0.1761, 0.0717, 0.1428, 0.08954, 0.25, 0.443, 0.2124, 0.4393, 0.2124, 0.4393, 0.25, 0.443, 0.4105, 0.3572, 0.3865, 0.3865, 0.3865, 0.3865, 0.4105, 0.3572, 0.1761, 0.0717, 0.2124, 0.06072, 0.2124, 0.06072, 0.1761, 0.0717, 0.2124, 0.4393, 0.1761, 0.4283, 0.1761, 0.4283, 0.2124, 0.4393, 0.3865, 0.3865, 0.3572, 0.4105, 0.3572, 0.4105, 0.3865, 0.3865, 0.2124, 0.06072, 0.25, 0.05701, 0.25, 0.05701, 0.2124, 0.06072, 0.1761, 0.4283, 0.1428, 0.4105, 0.1428, 0.4105, 0.1761, 0.4283, 0.3572, 0.4105, 0.3239, 0.4283, 0.3239, 0.4283, 0.3572, 0.4105, 0.25, 0.05701, 0.2876, 0.06072, 0.2876, 0.06072, 0.25, 0.05701, 0.1428, 0.4105, 0.1135, 0.3865, 0.1135, 0.3865, 0.1428, 0.4105, 0.3239, 0.4283, 0.2876, 0.4393, 0.2876, 0.4393, 0.3239, 0.4283, 0.2876, 0.06072, 0.3239, 0.0717, 0.3239, 0.0717, 0.2876, 0.06072, 0.1135, 0.3865, 0.08954, 0.3572, 0.08954, 0.3572, 0.1135, 0.3865, 0.2876, 0.4393, 0.25, 0.443, 0.25, 0.443, 0.2876, 0.4393, 0.3239, 0.0717, 0.3572, 0.08954, 0.3572, 0.08954, 0.3239, 0.0717, 0.08954, 0.3572, 0.0717, 0.3239, 0.0717, 0.3239, 0.08954, 0.3572, 0.3572, 0.08954, 0.3865, 0.1135, 0.3865, 0.1135, 0.3572, 0.08954, 0.0717, 0.3239, 0.06072, 0.2876, 0.06072, 0.2876, 0.0717, 0.3239, 0.3865, 0.1135, 0.4105, 0.1428, 0.4105, 0.1428, 0.3865, 0.1135, 0.06072, 0.2876, 0.05701, 0.25, 0.05701, 0.25, 0.06072, 0.2876, 0.4105, 0.1428, 0.4283, 0.1761, 0.4283, 0.1761, 0.4105, 0.1428, 0.05701, 0.25, 0.06072, 0.2124, 0.06072, 0.2124, 0.05701, 0.25, 0.4283, 0.1761, 0.4393, 0.2124, 0.4393, 0.2124, 0.4283, 0.1761, 0.06072, 0.2124, 0.0717, 0.1761, 0.0717, 0.1761, 0.06072, 0.2124, 0.4393, 0.2124, 0.443, 0.25, 0.443, 0.25, 0.4393, 0.2124, 0.0717, 0.1761, 0.08954, 0.1428, 0.08954, 0.1428, 0.0717, 0.1761, 0.25, 0.443, 0.2124, 0.4393, 0.25, 0.4109, 0.2876, 0.4393, 0.2124, 0.4393, 0.1761, 0.4283, 0.2162, 0.3915, 0.25, 0.4109, 0.1761, 0.4283, 0.1428, 0.4105, 0.1846, 0.3697, 0.2162, 0.3915, 0.1428, 0.4105, 0.1135, 0.3865, 0.1557, 0.3443, 0.1846, 0.3697, 0.1135, 0.3865, 0.08954, 0.3572, 0.1303, 0.3154, 0.1557, 0.3443, 0.08954, 0.3572, 0.0717, 0.3239, 0.1085, 0.2838, 0.1303, 0.3154, 0.0717, 0.3239, 0.06072, 0.2876, 0.08909, 0.25, 0.1085, 0.2838, 0.06072, 0.2876, 0.05701, 0.25, 0.06072, 0.2124, 0.08909, 0.25, 0.2876, 0.4393, 0.25, 0.4109, 0.2838, 0.3915, 0.3239, 0.4283, 0.25, 0.4109, 0.2162, 0.3915, 0.25, 0.3653, 0.2838, 0.3915, 0.2162, 0.3915, 0.1846, 0.3697, 0.2184, 0.3392, 0.25, 0.3653, 0.1846, 0.3697, 0.1557, 0.3443, 0.1886, 0.3114, 0.2184, 0.3392, 0.1557, 0.3443, 0.1303, 0.3154, 0.1608, 0.2816, 0.1886, 0.3114, 0.1303, 0.3154, 0.1085, 0.2838, 0.1347, 0.25, 0.1608, 0.2816, 0.1085, 0.2838, 0.08909, 0.25, 0.1085, 0.2162, 0.1347, 0.25, 0.08909, 0.25, 0.06072, 0.2124, 0.0717, 0.1761, 0.1085, 0.2162, 0.3239, 0.4283, 0.2838, 0.3915, 0.3154, 0.3697, 0.3572, 0.4105, 0.2838, 0.3915, 0.25, 0.3653, 0.2816, 0.3392, 0.3154, 0.3697, 0.25, 0.3653, 0.2184, 0.3392, 0.25, 0.3101, 0.2816, 0.3392, 0.2184, 0.3392, 0.1886, 0.3114, 0.2195, 0.2805, 0.25, 0.3101, 0.1886, 0.3114, 0.1608, 0.2816, 0.1899, 0.25, 0.2195, 0.2805, 0.1608, 0.2816, 0.1347, 0.25, 0.1608, 0.2184, 0.1899, 0.25, 0.1347, 0.25, 0.1085, 0.2162, 0.1303, 0.1846, 0.1608, 0.2184, 0.1085, 0.2162, 0.0717, 0.1761, 0.08954, 0.1428, 0.1303, 0.1846, 0.3572, 0.4105, 0.3154, 0.3697, 0.3443, 0.3443, 0.3865, 0.3865, 0.3154, 0.3697, 0.2816, 0.3392, 0.3114, 0.3114, 0.3443, 0.3443, 0.2816, 0.3392, 0.25, 0.3101, 0.2805, 0.2805, 0.3114, 0.3114, 0.25, 0.3101, 0.2195, 0.2805, 0.25, 0.25, 0.2805, 0.2805, 0.2195, 0.2805, 0.1899, 0.25, 0.2195, 0.2195, 0.25, 0.25, 0.1899, 0.25, 0.1608, 0.2184, 0.1886, 0.1886, 0.2195, 0.2195, 0.1608, 0.2184, 0.1303, 0.1846, 0.1557, 0.1557, 0.1886, 0.1886, 0.1303, 0.1846, 0.08954, 0.1428, 0.1135, 0.1135, 0.1557, 0.1557, 0.3865, 0.3865, 0.3443, 0.3443, 0.3697, 0.3154, 0.4105, 0.3572, 0.3443, 0.3443, 0.3114, 0.3114, 0.3392, 0.2816, 0.3697, 0.3154, 0.3114, 0.3114, 0.2805, 0.2805, 0.3101, 0.25, 0.3392, 0.2816, 0.2805, 0.2805, 0.25, 0.25, 0.2805, 0.2195, 0.3101, 0.25, 0.25, 0.25, 0.2195, 0.2195, 0.25, 0.1899, 0.2805, 0.2195, 0.2195, 0.2195, 0.1886, 0.1886, 0.2184, 0.1608, 0.25, 0.1899, 0.1886, 0.1886, 0.1557, 0.1557, 0.1846, 0.1303, 0.2184, 0.1608, 0.1557, 0.1557, 0.1135, 0.1135, 0.1428, 0.08954, 0.1846, 0.1303, 0.4105, 0.3572, 0.3697, 0.3154, 0.3915, 0.2838, 0.4283, 0.3239, 0.3697, 0.3154, 0.3392, 0.2816, 0.3653, 0.25, 0.3915, 0.2838, 0.3392, 0.2816, 0.3101, 0.25, 0.3392, 0.2184, 0.3653, 0.25, 0.3101, 0.25, 0.2805, 0.2195, 0.3114, 0.1886, 0.3392, 0.2184, 0.2805, 0.2195, 0.25, 0.1899, 0.2816, 0.1608, 0.3114, 0.1886, 0.25, 0.1899, 0.2184, 0.1608, 0.25, 0.1347, 0.2816, 0.1608, 0.2184, 0.1608, 0.1846, 0.1303, 0.2162, 0.1085, 0.25, 0.1347, 0.1846, 0.1303, 0.1428, 0.08954, 0.1761, 0.0717, 0.2162, 0.1085, 0.4283, 0.3239, 0.3915, 0.2838, 0.4109, 0.25, 0.4393, 0.2876, 0.3915, 0.2838, 0.3653, 0.25, 0.3915, 0.2162, 0.4109, 0.25, 0.3653, 0.25, 0.3392, 0.2184, 0.3697, 0.1846, 0.3915, 0.2162, 0.3392, 0.2184, 0.3114, 0.1886, 0.3443, 0.1557, 0.3697, 0.1846, 0.3114, 0.1886, 0.2816, 0.1608, 0.3154, 0.1303, 0.3443, 0.1557, 0.2816, 0.1608, 0.25, 0.1347, 0.2838, 0.1085, 0.3154, 0.1303, 0.25, 0.1347, 0.2162, 0.1085, 0.25, 0.08909, 0.2838, 0.1085, 0.2162, 0.1085, 0.1761, 0.0717, 0.2124, 0.06072, 0.25, 0.08909, 0.4393, 0.2876, 0.4109, 0.25, 0.4393, 0.2124, 0.443, 0.25, 0.4109, 0.25, 0.3915, 0.2162, 0.4283, 0.1761, 0.4393, 0.2124, 0.3915, 0.2162, 0.3697, 0.1846, 0.4105, 0.1428, 0.4283, 0.1761, 0.3697, 0.1846, 0.3443, 0.1557, 0.3865, 0.1135, 0.4105, 0.1428, 0.3443, 0.1557, 0.3154, 0.1303, 0.3572, 0.08954, 0.3865, 0.1135, 0.3154, 0.1303, 0.2838, 0.1085, 0.3239, 0.0717, 0.3572, 0.08954, 0.2838, 0.1085, 0.25, 0.08909, 0.2876, 0.06072, 0.3239, 0.0717, 0.25, 0.08909, 0.2124, 0.06072, 0.25, 0.05701, 0.2876, 0.06072, 0.6793, 0.5, 0.5893, 0.5, 0.5573, 0.5, 0.6619, 0.5, 0.5893, 0.5, 0.5363, 0.5, 0.5, 0.5, 0.5573, 0.5, 0.5363, 0.5, 0.5, 0.5, 0.4637, 0.5, 0.5, 0.5, 0.5, 0.5, 0.4718, 0.5, 0.4375, 0.5, 0.4637, 0.5, 0.4718, 0.5, 0.4464, 0.5, 0.4149, 0.5, 0.4375, 0.5, 0.4464, 0.5, 0.4185, 0.5, 0.3892, 0.5, 0.4149, 0.5, 0.4185, 0.5, 0.375, 0.5, 0.3438, 0.5, 0.3892, 0.5, 0.9062, 0.5, 0.6619, 0.5, 0.6176, 0.5, 0.9375, 0.5, 0.6619, 0.5, 0.5573, 0.5, 0.5, 0.5, 0.6176, 0.5, 0.5573, 0.5, 0.5, 0.5, 0.4427, 0.5, 0.5, 0.5, 0.5, 0.5, 0.4637, 0.5, 0.4107, 0.5, 0.4427, 0.5, 0.4637, 0.5, 0.4375, 0.5, 0.3906, 0.5, 0.4107, 0.5, 0.4375, 0.5, 0.4149, 0.5, 0.375, 0.5, 0.3906, 0.5, 0.4149, 0.5, 0.3892, 0.5, 0.3561, 0.5, 0.375, 0.5, 0.3892, 0.5, 0.3438, 0.5, 0.3125, 0.5, 0.3561, 0.5, 0.9375, 0.5, 0.6176, 0.5, 0.5, 0.5, 0.9688, 0.5, 0.6176, 0.5, 0.5, 0.5, 0.3824, 0.5, 0.5, 0.5, 0.5, 0.5, 0.4427, 0.5, 0.3381, 0.5, 0.3824, 0.5, 0.4427, 0.5, 0.4107, 0.5, 0.3207, 0.5, 0.3381, 0.5, 0.4107, 0.5, 0.3906, 0.5, 0.3153, 0.5, 0.3207, 0.5, 0.3906, 0.5, 0.375, 0.5, 0.315, 0.5, 0.3153, 0.5, 0.375, 0.5, 0.3561, 0.5, 0.3125, 0.5, 0.315, 0.5, 0.3561, 0.5, 0.3125, 0.5, 0.2812, 0.5, 0.3125, 0.5, 0.9688, 0.5, 0.5, 0.5, 0.03125, 0.5, 1.0, 0.5, 0.5, 0.5, 0.3824, 0.5, 0.0625, 0.5, 0.03125, 0.5, 0.3824, 0.5, 0.3381, 0.5, 0.09375, 0.5, 0.0625, 0.5, 0.3381, 0.5, 0.3207, 0.5, 0.125, 0.5, 0.09375, 0.5, 0.3207, 0.5, 0.3153, 0.5, 0.1562, 0.5, 0.125, 0.5, 0.3153, 0.5, 0.315, 0.5, 0.1875, 0.5, 0.1562, 0.5, 0.315, 0.5, 0.3125, 0.5, 0.2188, 0.5, 0.1875, 0.5, 0.3125, 0.5, 0.2812, 0.5, 0.25, 0.5, 0.2188, 0.5, 0.7812, 0.5412, 0.7812, 0.6015, 0.7812, 0.6015, 0.7812, 0.5412, 0.7188, 0.5412, 0.75, 0.5412, 0.75, 0.5412, 0.7188, 0.5412, 0.7812, 0.8985, 0.7812, 0.9588, 0.7812, 0.9588, 0.7812, 0.8985, 0.75, 0.5412, 0.7812, 0.5412, 0.7812, 0.5412, 0.75, 0.5412, 0.7188, 0.8985, 0.75, 0.8985, 0.75, 0.8985, 0.7188, 0.8985, 0.75, 0.6015, 0.7188, 0.6015, 0.7188, 0.6015, 0.75, 0.6015, 0.7188, 0.6015, 0.7188, 0.5412, 0.7188, 0.5412, 0.7188, 0.6015, 0.75, 0.9588, 0.7188, 0.9588, 0.7188, 0.9124, 0.75, 0.9124, 0.7812, 0.9588, 0.75, 0.9588, 0.75, 0.9124, 0.7812, 0.9124, 0.7812, 0.8985, 0.7812, 0.9588, 0.7812, 0.9124, 0.7812, 0.8655, 0.7812, 0.9588, 0.75, 0.9588, 0.75, 0.9588, 0.7812, 0.9588, 0.75, 0.8985, 0.7812, 0.8985, 0.7812, 0.8655, 0.75, 0.8655, 0.03125, 0.9588, 0.0, 0.9588, 0.0, 0.8985, 0.03125, 0.8985, 0.0, 0.5412, 0.03125, 0.5412, 0.03125, 0.6015, 0.0, 0.6015, 0.0625, 0.9588, 0.03125, 0.9588, 0.03125, 0.8985, 0.0625, 0.8985, 0.03125, 0.5412, 0.0625, 0.5412, 0.0625, 0.6015, 0.03125, 0.6015, 0.09375, 0.9588, 0.0625, 0.9588, 0.0625, 0.8985, 0.09375, 0.8985, 0.0625, 0.5412, 0.09375, 0.5412, 0.09375, 0.6015, 0.0625, 0.6015, 0.125, 0.9588, 0.09375, 0.9588, 0.09375, 0.8985, 0.125, 0.8985, 0.09375, 0.5412, 0.125, 0.5412, 0.125, 0.6015, 0.09375, 0.6015, 0.1562, 0.9588, 0.125, 0.9588, 0.125, 0.8985, 0.1562, 0.8985, 0.125, 0.5412, 0.1562, 0.5412, 0.1562, 0.6015, 0.125, 0.6015, 0.1875, 0.9588, 0.1562, 0.9588, 0.1562, 0.8985, 0.1875, 0.8985, 0.1562, 0.5412, 0.1875, 0.5412, 0.1875, 0.6015, 0.1562, 0.6015, 0.2188, 0.9588, 0.1875, 0.9588, 0.1875, 0.8985, 0.2188, 0.8985, 0.1875, 0.5412, 0.2188, 0.5412, 0.2188, 0.6015, 0.1875, 0.6015, 0.25, 0.9588, 0.2188, 0.9588, 0.2188, 0.8985, 0.25, 0.8985, 0.2188, 0.5412, 0.25, 0.5412, 0.25, 0.6015, 0.2188, 0.6015, 0.2812, 0.9588, 0.25, 0.9588, 0.25, 0.8985, 0.2812, 0.8985, 0.25, 0.5412, 0.2812, 0.5412, 0.2812, 0.6015, 0.25, 0.6015, 0.3125, 0.9588, 0.2812, 0.9588, 0.2812, 0.8985, 0.3125, 0.8985, 0.2812, 0.5412, 0.3125, 0.5412, 0.3125, 0.6015, 0.2812, 0.6015, 0.3438, 0.9588, 0.3125, 0.9588, 0.3125, 0.8985, 0.3438, 0.8985, 0.3125, 0.5412, 0.3438, 0.5412, 0.3438, 0.6015, 0.3125, 0.6015, 0.375, 0.9588, 0.3438, 0.9588, 0.3438, 0.8985, 0.375, 0.8985, 0.3438, 0.5412, 0.375, 0.5412, 0.375, 0.6015, 0.3438, 0.6015, 0.4062, 0.9588, 0.375, 0.9588, 0.375, 0.8985, 0.4062, 0.8985, 0.375, 0.5412, 0.4062, 0.5412, 0.4062, 0.6015, 0.375, 0.6015, 0.4375, 0.9588, 0.4062, 0.9588, 0.4062, 0.8985, 0.4375, 0.8985, 0.4062, 0.5412, 0.4375, 0.5412, 0.4375, 0.6015, 0.4062, 0.6015, 0.4688, 0.9588, 0.4375, 0.9588, 0.4375, 0.8985, 0.4688, 0.8985, 0.4375, 0.5412, 0.4688, 0.5412, 0.4688, 0.6015, 0.4375, 0.6015, 0.5, 0.9588, 0.4688, 0.9588, 0.4688, 0.8985, 0.5, 0.8985, 0.4688, 0.5412, 0.5, 0.5412, 0.5, 0.6015, 0.4688, 0.6015, 0.5312, 0.9588, 0.5, 0.9588, 0.5, 0.8985, 0.5312, 0.8985, 0.5, 0.5412, 0.5312, 0.5412, 0.5312, 0.6015, 0.5, 0.6015, 0.5625, 0.9588, 0.5312, 0.9588, 0.5312, 0.8985, 0.5625, 0.8985, 0.5312, 0.5412, 0.5625, 0.5412, 0.5625, 0.6015, 0.5312, 0.6015, 0.5938, 0.9588, 0.5625, 0.9588, 0.5625, 0.8985, 0.5938, 0.8985, 0.5625, 0.5412, 0.5938, 0.5412, 0.5938, 0.6015, 0.5625, 0.6015, 0.625, 0.9588, 0.5938, 0.9588, 0.5938, 0.8985, 0.625, 0.8985, 0.5938, 0.5412, 0.625, 0.5412, 0.625, 0.6015, 0.5938, 0.6015, 0.6562, 0.9588, 0.625, 0.9588, 0.625, 0.8985, 0.6562, 0.8985, 0.625, 0.5412, 0.6562, 0.5412, 0.6562, 0.6015, 0.625, 0.6015, 0.6875, 0.9588, 0.6562, 0.9588, 0.6562, 0.8985, 0.6875, 0.8985, 0.6562, 0.5412, 0.6875, 0.5412, 0.6875, 0.6015, 0.6562, 0.6015, 0.7188, 0.9588, 0.6875, 0.9588, 0.6875, 0.8985, 0.7188, 0.8985, 0.6875, 0.5412, 0.7188, 0.5412, 0.7188, 0.6015, 0.6875, 0.6015, 0.75, 0.8985, 0.7812, 0.8985, 0.7812, 0.8985, 0.75, 0.8985, 0.75, 0.9588, 0.7188, 0.9588, 0.7188, 0.9588, 0.75, 0.9588, 0.7188, 0.9588, 0.7188, 0.8985, 0.7188, 0.8985, 0.7188, 0.9588, 0.7812, 0.6015, 0.75, 0.6015, 0.75, 0.6015, 0.7812, 0.6015, 0.8125, 0.9588, 0.7812, 0.9588, 0.7812, 0.8985, 0.8125, 0.8985, 0.7812, 0.5412, 0.8125, 0.5412, 0.8125, 0.6015, 0.7812, 0.6015, 0.8438, 0.9588, 0.8125, 0.9588, 0.8125, 0.8985, 0.8438, 0.8985, 0.8125, 0.5412, 0.8438, 0.5412, 0.8438, 0.6015, 0.8125, 0.6015, 0.875, 0.9588, 0.8438, 0.9588, 0.8438, 0.8985, 0.875, 0.8985, 0.8438, 0.5412, 0.875, 0.5412, 0.875, 0.6015, 0.8438, 0.6015, 0.9062, 0.9588, 0.875, 0.9588, 0.875, 0.8985, 0.9062, 0.8985, 0.875, 0.5412, 0.9062, 0.5412, 0.9062, 0.6015, 0.875, 0.6015, 0.9375, 0.9588, 0.9062, 0.9588, 0.9062, 0.8985, 0.9375, 0.8985, 0.9062, 0.5412, 0.9375, 0.5412, 0.9375, 0.6015, 0.9062, 0.6015, 0.9688, 0.9588, 0.9375, 0.9588, 0.9375, 0.8985, 0.9688, 0.8985, 0.9375, 0.5412, 0.9688, 0.5412, 0.9688, 0.6015, 0.9375, 0.6015, 1.0, 0.9588, 0.9688, 0.9588, 0.9688, 0.8985, 1.0, 0.8985, 0.9688, 0.5412, 1.0, 0.5412, 1.0, 0.6015, 0.9688, 0.6015, 0.03125, 0.9794, 0.03125, 1.0, 0.0, 1.0, 0.0, 0.9794, 0.03125, 0.8985, 0.0, 0.8985, 0.0, 0.6015, 0.03125, 0.6015, 1.0, 0.8985, 0.9688, 0.8985, 0.9688, 0.6015, 1.0, 0.6015, 1.0, 0.9794, 1.0, 1.0, 0.9688, 1.0, 0.9688, 0.9794, 1.0, 0.5, 1.0, 0.5412, 0.9688, 0.5412, 0.9688, 0.5, 0.03125, 0.5, 0.03125, 0.5412, 0.0, 0.5412, 0.0, 0.5, 0.9688, 0.8985, 0.9375, 0.8985, 0.9375, 0.6015, 0.9688, 0.6015, 0.9688, 0.5, 0.9688, 0.5412, 0.9375, 0.5412, 0.9375, 0.5, 0.9688, 0.9794, 0.9688, 1.0, 0.9375, 1.0, 0.9375, 0.9794, 0.9375, 0.8985, 0.9062, 0.8985, 0.9062, 0.6015, 0.9375, 0.6015, 0.9375, 0.5, 0.9375, 0.5412, 0.9062, 0.5412, 0.9062, 0.5, 0.9375, 0.9794, 0.9375, 1.0, 0.9062, 1.0, 0.9062, 0.9794, 0.9062, 0.8985, 0.875, 0.8985, 0.875, 0.6015, 0.9062, 0.6015, 0.9062, 0.5, 0.9062, 0.5412, 0.875, 0.5412, 0.875, 0.5, 0.9062, 0.9794, 0.9062, 1.0, 0.875, 1.0, 0.875, 0.9794, 0.875, 0.8985, 0.8438, 0.8985, 0.8438, 0.6015, 0.875, 0.6015, 0.875, 0.5, 0.875, 0.5412, 0.8438, 0.5412, 0.8438, 0.5, 0.875, 0.9794, 0.875, 1.0, 0.8438, 1.0, 0.8438, 0.9794, 0.8438, 0.8985, 0.8125, 0.8985, 0.8125, 0.6015, 0.8438, 0.6015, 0.8438, 0.5, 0.8438, 0.5412, 0.8125, 0.5412, 0.8125, 0.5, 0.8438, 0.9794, 0.8438, 1.0, 0.8125, 1.0, 0.8125, 0.9794, 0.8125, 0.8985, 0.7812, 0.8985, 0.7812, 0.6015, 0.8125, 0.6015, 0.8125, 0.5, 0.8125, 0.5412, 0.7812, 0.5412, 0.7812, 0.5, 0.8125, 0.9794, 0.8125, 1.0, 0.7812, 1.0, 0.7812, 0.9794, 0.7812, 0.8985, 0.75, 0.8985, 0.75, 0.6015, 0.7812, 0.6015, 0.7812, 0.5, 0.7812, 0.5412, 0.75, 0.5412, 0.75, 0.5, 0.7812, 0.9794, 0.7812, 1.0, 0.75, 1.0, 0.75, 0.9794, 0.75, 0.8985, 0.7188, 0.8985, 0.7188, 0.6015, 0.75, 0.6015, 0.75, 0.5, 0.75, 0.5412, 0.7188, 0.5412, 0.7188, 0.5, 0.75, 0.9794, 0.75, 1.0, 0.7188, 1.0, 0.7188, 0.9794, 0.7188, 0.8985, 0.6875, 0.8985, 0.6875, 0.6015, 0.7188, 0.6015, 0.7188, 0.5, 0.7188, 0.5412, 0.6875, 0.5412, 0.6875, 0.5, 0.7188, 0.9794, 0.7188, 1.0, 0.6875, 1.0, 0.6875, 0.9794, 0.6875, 0.8985, 0.6562, 0.8985, 0.6562, 0.6015, 0.6875, 0.6015, 0.6875, 0.5, 0.6875, 0.5412, 0.6562, 0.5412, 0.6562, 0.5, 0.6875, 0.9794, 0.6875, 1.0, 0.6562, 1.0, 0.6562, 0.9794, 0.6562, 0.8985, 0.625, 0.8985, 0.625, 0.6015, 0.6562, 0.6015, 0.6562, 0.5, 0.6562, 0.5412, 0.625, 0.5412, 0.625, 0.5, 0.6562, 0.9794, 0.6562, 1.0, 0.625, 1.0, 0.625, 0.9794, 0.625, 0.8985, 0.5938, 0.8985, 0.5938, 0.6015, 0.625, 0.6015, 0.625, 0.5, 0.625, 0.5412, 0.5938, 0.5412, 0.5938, 0.5, 0.625, 0.9794, 0.625, 1.0, 0.5938, 1.0, 0.5938, 0.9794, 0.5938, 0.8985, 0.5625, 0.8985, 0.5625, 0.6015, 0.5938, 0.6015, 0.5938, 0.5, 0.5938, 0.5412, 0.5625, 0.5412, 0.5625, 0.5, 0.5938, 0.9794, 0.5938, 1.0, 0.5625, 1.0, 0.5625, 0.9794, 0.5625, 0.8985, 0.5312, 0.8985, 0.5312, 0.6015, 0.5625, 0.6015, 0.5625, 0.5, 0.5625, 0.5412, 0.5312, 0.5412, 0.5312, 0.5, 0.5625, 0.9794, 0.5625, 1.0, 0.5312, 1.0, 0.5312, 0.9794, 0.5312, 0.8985, 0.5, 0.8985, 0.5, 0.6015, 0.5312, 0.6015, 0.5312, 0.5, 0.5312, 0.5412, 0.5, 0.5412, 0.5, 0.5, 0.5312, 0.9794, 0.5312, 1.0, 0.5, 1.0, 0.5, 0.9794, 0.5, 0.8985, 0.4688, 0.8985, 0.4688, 0.6015, 0.5, 0.6015, 0.5, 0.5, 0.5, 0.5412, 0.4688, 0.5412, 0.4688, 0.5, 0.5, 0.9794, 0.5, 1.0, 0.4688, 1.0, 0.4688, 0.9794, 0.4688, 0.8985, 0.4375, 0.8985, 0.4375, 0.6015, 0.4688, 0.6015, 0.4688, 0.5, 0.4688, 0.5412, 0.4375, 0.5412, 0.4375, 0.5, 0.4688, 0.9794, 0.4688, 1.0, 0.4375, 1.0, 0.4375, 0.9794, 0.4375, 0.8985, 0.4062, 0.8985, 0.4062, 0.6015, 0.4375, 0.6015, 0.4375, 0.5, 0.4375, 0.5412, 0.4062, 0.5412, 0.4062, 0.5, 0.4375, 0.9794, 0.4375, 1.0, 0.4062, 1.0, 0.4062, 0.9794, 0.4062, 0.8985, 0.375, 0.8985, 0.375, 0.6015, 0.4062, 0.6015, 0.4062, 0.5, 0.4062, 0.5412, 0.375, 0.5412, 0.375, 0.5, 0.4062, 0.9794, 0.4062, 1.0, 0.375, 1.0, 0.375, 0.9794, 0.375, 0.8985, 0.3438, 0.8985, 0.3438, 0.6015, 0.375, 0.6015, 0.375, 0.5, 0.375, 0.5412, 0.3438, 0.5412, 0.3438, 0.5, 0.375, 0.9794, 0.375, 1.0, 0.3438, 1.0, 0.3438, 0.9794, 0.3438, 0.8985, 0.3125, 0.8985, 0.3125, 0.6015, 0.3438, 0.6015, 0.3438, 0.5, 0.3438, 0.5412, 0.3125, 0.5412, 0.3125, 0.5, 0.3438, 0.9794, 0.3438, 1.0, 0.3125, 1.0, 0.3125, 0.9794, 0.3125, 0.8985, 0.2812, 0.8985, 0.2812, 0.6015, 0.3125, 0.6015, 0.3125, 0.5, 0.3125, 0.5412, 0.2812, 0.5412, 0.2812, 0.5, 0.3125, 0.9794, 0.3125, 1.0, 0.2812, 1.0, 0.2812, 0.9794, 0.2812, 0.8985, 0.25, 0.8985, 0.25, 0.6015, 0.2812, 0.6015, 0.2812, 0.5, 0.2812, 0.5412, 0.25, 0.5412, 0.25, 0.5, 0.2812, 0.9794, 0.2812, 1.0, 0.25, 1.0, 0.25, 0.9794, 0.25, 0.8985, 0.2188, 0.8985, 0.2188, 0.6015, 0.25, 0.6015, 0.25, 0.5, 0.25, 0.5412, 0.2188, 0.5412, 0.2188, 0.5, 0.25, 0.9794, 0.25, 1.0, 0.2188, 1.0, 0.2188, 0.9794, 0.2188, 0.8985, 0.1875, 0.8985, 0.1875, 0.6015, 0.2188, 0.6015, 0.2188, 0.5, 0.2188, 0.5412, 0.1875, 0.5412, 0.1875, 0.5, 0.2188, 0.9794, 0.2188, 1.0, 0.1875, 1.0, 0.1875, 0.9794, 0.1875, 0.8985, 0.1562, 0.8985, 0.1562, 0.6015, 0.1875, 0.6015, 0.1875, 0.5, 0.1875, 0.5412, 0.1562, 0.5412, 0.1562, 0.5, 0.1875, 0.9794, 0.1875, 1.0, 0.1562, 1.0, 0.1562, 0.9794, 0.1562, 0.8985, 0.125, 0.8985, 0.125, 0.6015, 0.1562, 0.6015, 0.1562, 0.5, 0.1562, 0.5412, 0.125, 0.5412, 0.125, 0.5, 0.1562, 0.9794, 0.1562, 1.0, 0.125, 1.0, 0.125, 0.9794, 0.125, 0.8985, 0.09375, 0.8985, 0.09375, 0.6015, 0.125, 0.6015, 0.125, 0.5, 0.125, 0.5412, 0.09375, 0.5412, 0.09375, 0.5, 0.125, 0.9794, 0.125, 1.0, 0.09375, 1.0, 0.09375, 0.9794, 0.09375, 0.8985, 0.0625, 0.8985, 0.0625, 0.6015, 0.09375, 0.6015, 0.09375, 0.5, 0.09375, 0.5412, 0.0625, 0.5412, 0.0625, 0.5, 0.09375, 0.9794, 0.09375, 1.0, 0.0625, 1.0, 0.0625, 0.9794, 0.0625, 0.8985, 0.03125, 0.8985, 0.03125, 0.6015, 0.0625, 0.6015, 0.0625, 0.5, 0.0625, 0.5412, 0.03125, 0.5412, 0.03125, 0.5, 0.0625, 0.9794, 0.0625, 1.0, 0.03125, 1.0, 0.03125, 0.9794, 0.7188, 0.9588, 0.7188, 0.8985, 0.7188, 0.8655, 0.7188, 0.9124, 0.7188, 0.8985, 0.75, 0.8985, 0.75, 0.8655, 0.7188, 0.8655, 0.7188, 0.9124, 0.7188, 0.8655, 0.7188, 0.8325, 0.7188, 0.866, 0.7188, 0.866, 0.7188, 0.8325, 0.7188, 0.7995, 0.7188, 0.8196, 0.7188, 0.8196, 0.7188, 0.7995, 0.7188, 0.7665, 0.7188, 0.7732, 0.7188, 0.7732, 0.7188, 0.7665, 0.7188, 0.7335, 0.7188, 0.7268, 0.7188, 0.7268, 0.7188, 0.7335, 0.7188, 0.7005, 0.7188, 0.6804, 0.7188, 0.6804, 0.7188, 0.7005, 0.7188, 0.6675, 0.7188, 0.634, 0.7188, 0.634, 0.7188, 0.6675, 0.7188, 0.6345, 0.7188, 0.5876, 0.7188, 0.5412, 0.7188, 0.6015, 0.7188, 0.6015, 0.7188, 0.5412, 0.75, 0.9124, 0.7188, 0.9124, 0.7188, 0.866, 0.75, 0.866, 0.75, 0.866, 0.7188, 0.866, 0.7188, 0.8196, 0.75, 0.8196, 0.75, 0.8196, 0.7188, 0.8196, 0.7188, 0.7732, 0.75, 0.7732, 0.75, 0.7732, 0.7188, 0.7732, 0.7188, 0.7268, 0.75, 0.7268, 0.75, 0.7268, 0.7188, 0.7268, 0.7188, 0.6804, 0.75, 0.6804, 0.75, 0.6804, 0.7188, 0.6804, 0.7188, 0.634, 0.75, 0.634, 0.75, 0.634, 0.7188, 0.634, 0.7188, 0.5876, 0.75, 0.5876, 0.75, 0.5412, 0.7188, 0.5412, 0.7188, 0.5412, 0.75, 0.5412, 0.7812, 0.9124, 0.75, 0.9124, 0.75, 0.866, 0.7812, 0.866, 0.7812, 0.866, 0.75, 0.866, 0.75, 0.8196, 0.7812, 0.8196, 0.7812, 0.8196, 0.75, 0.8196, 0.75, 0.7732, 0.7812, 0.7732, 0.7812, 0.7732, 0.75, 0.7732, 0.75, 0.7268, 0.7812, 0.7268, 0.7812, 0.7268, 0.75, 0.7268, 0.75, 0.6804, 0.7813, 0.6804, 0.7813, 0.6804, 0.75, 0.6804, 0.75, 0.634, 0.7813, 0.634, 0.7813, 0.634, 0.75, 0.634, 0.75, 0.5876, 0.7813, 0.5876, 0.7812, 0.5412, 0.75, 0.5412, 0.75, 0.5412, 0.7812, 0.5412, 0.7812, 0.8655, 0.7812, 0.9124, 0.7812, 0.866, 0.7812, 0.8325, 0.7812, 0.8325, 0.7812, 0.866, 0.7812, 0.8196, 0.7812, 0.7995, 0.7812, 0.7995, 0.7812, 0.8196, 0.7812, 0.7732, 0.7812, 0.7665, 0.7812, 0.7665, 0.7812, 0.7732, 0.7812, 0.7268, 0.7812, 0.7335, 0.7812, 0.7335, 0.7812, 0.7268, 0.7813, 0.6804, 0.7813, 0.7005, 0.7813, 0.7005, 0.7813, 0.6804, 0.7813, 0.634, 0.7813, 0.6675, 0.7813, 0.6675, 0.7813, 0.634, 0.7813, 0.5876, 0.7813, 0.6345, 0.7812, 0.6015, 0.7812, 0.5412, 0.7812, 0.5412, 0.7812, 0.6015, 0.75, 0.8655, 0.7812, 0.8655, 0.7812, 0.8325, 0.75, 0.8325, 0.75, 0.8325, 0.7812, 0.8325, 0.7812, 0.7995, 0.75, 0.7995, 0.75, 0.7995, 0.7812, 0.7995, 0.7812, 0.7665, 0.75, 0.7665, 0.75, 0.7665, 0.7812, 0.7665, 0.7812, 0.7335, 0.75, 0.7335, 0.75, 0.7335, 0.7812, 0.7335, 0.7813, 0.7005, 0.75, 0.7005, 0.75, 0.7005, 0.7813, 0.7005, 0.7813, 0.6675, 0.75, 0.6675, 0.75, 0.6675, 0.7813, 0.6675, 0.7813, 0.6345, 0.75, 0.6345, 0.75, 0.6015, 0.7812, 0.6015, 0.7812, 0.6015, 0.75, 0.6015, 0.7188, 0.8655, 0.75, 0.8655, 0.75, 0.8325, 0.7188, 0.8325, 0.7188, 0.8325, 0.75, 0.8325, 0.75, 0.7995, 0.7188, 0.7995, 0.7188, 0.7995, 0.75, 0.7995, 0.75, 0.7665, 0.7188, 0.7665, 0.7188, 0.7665, 0.75, 0.7665, 0.75, 0.7335, 0.7188, 0.7335, 0.7188, 0.7335, 0.75, 0.7335, 0.75, 0.7005, 0.7188, 0.7005, 0.7188, 0.7005, 0.75, 0.7005, 0.75, 0.6675, 0.7188, 0.6675, 0.7188, 0.6675, 0.75, 0.6675, 0.75, 0.6345, 0.7188, 0.6345, 0.7188, 0.6015, 0.75, 0.6015, 0.75, 0.6015, 0.7188, 0.6015, 0.0625, 0.9588, 0.0625, 0.9794, 0.03125, 0.9794, 0.03125, 0.9588, 0.09375, 0.9588, 0.09375, 0.9794, 0.0625, 0.9794, 0.0625, 0.9588, 0.125, 0.9588, 0.125, 0.9794, 0.09375, 0.9794, 0.09375, 0.9588, 0.1562, 0.9588, 0.1562, 0.9794, 0.125, 0.9794, 0.125, 0.9588, 0.1875, 0.9588, 0.1875, 0.9794, 0.1562, 0.9794, 0.1562, 0.9588, 0.2188, 0.9588, 0.2188, 0.9794, 0.1875, 0.9794, 0.1875, 0.9588, 0.25, 0.9588, 0.25, 0.9794, 0.2188, 0.9794, 0.2188, 0.9588, 0.2812, 0.9588, 0.2812, 0.9794, 0.25, 0.9794, 0.25, 0.9588, 0.3125, 0.9588, 0.3125, 0.9794, 0.2812, 0.9794, 0.2812, 0.9588, 0.3438, 0.9588, 0.3438, 0.9794, 0.3125, 0.9794, 0.3125, 0.9588, 0.375, 0.9588, 0.375, 0.9794, 0.3438, 0.9794, 0.3438, 0.9588, 0.4062, 0.9588, 0.4062, 0.9794, 0.375, 0.9794, 0.375, 0.9588, 0.4375, 0.9588, 0.4375, 0.9794, 0.4062, 0.9794, 0.4062, 0.9588, 0.4688, 0.9588, 0.4688, 0.9794, 0.4375, 0.9794, 0.4375, 0.9588, 0.5, 0.9588, 0.5, 0.9794, 0.4688, 0.9794, 0.4688, 0.9588, 0.5312, 0.9588, 0.5312, 0.9794, 0.5, 0.9794, 0.5, 0.9588, 0.5625, 0.9588, 0.5625, 0.9794, 0.5312, 0.9794, 0.5312, 0.9588, 0.5938, 0.9588, 0.5938, 0.9794, 0.5625, 0.9794, 0.5625, 0.9588, 0.625, 0.9588, 0.625, 0.9794, 0.5938, 0.9794, 0.5938, 0.9588, 0.6562, 0.9588, 0.6562, 0.9794, 0.625, 0.9794, 0.625, 0.9588, 0.6875, 0.9588, 0.6875, 0.9794, 0.6562, 0.9794, 0.6562, 0.9588, 0.7188, 0.9588, 0.7188, 0.9794, 0.6875, 0.9794, 0.6875, 0.9588, 0.75, 0.9588, 0.75, 0.9794, 0.7188, 0.9794, 0.7188, 0.9588, 0.7812, 0.9588, 0.7812, 0.9794, 0.75, 0.9794, 0.75, 0.9588, 0.8125, 0.9588, 0.8125, 0.9794, 0.7812, 0.9794, 0.7812, 0.9588, 0.8438, 0.9588, 0.8438, 0.9794, 0.8125, 0.9794, 0.8125, 0.9588, 0.875, 0.9588, 0.875, 0.9794, 0.8438, 0.9794, 0.8438, 0.9588, 0.9062, 0.9588, 0.9062, 0.9794, 0.875, 0.9794, 0.875, 0.9588, 0.9375, 0.9588, 0.9375, 0.9794, 0.9062, 0.9794, 0.9062, 0.9588, 0.9688, 0.9588, 0.9688, 0.9794, 0.9375, 0.9794, 0.9375, 0.9588, 1.0, 0.9588, 1.0, 0.9794, 0.9688, 0.9794, 0.9688, 0.9588, 0.03125, 0.9588, 0.03125, 0.9794, 0.0, 0.9794, 0.0, 0.9588, 0.0717, 0.1761, 0.08954, 0.1428, 0.08954, 0.1428, 0.0717, 0.1761, 0.4393, 0.2124, 0.443, 0.25, 0.443, 0.25, 0.4393, 0.2124, 0.06072, 0.2124, 0.0717, 0.1761, 0.0717, 0.1761, 0.06072, 0.2124, 0.4283, 0.1761, 0.4393, 0.2124, 0.4393, 0.2124, 0.4283, 0.1761, 0.05701, 0.25, 0.06072, 0.2124, 0.06072, 0.2124, 0.05701, 0.25, 0.4105, 0.1428, 0.4283, 0.1761, 0.4283, 0.1761, 0.4105, 0.1428, 0.06072, 0.2876, 0.05701, 0.25, 0.05701, 0.25, 0.06072, 0.2876, 0.3865, 0.1135, 0.4105, 0.1428, 0.4105, 0.1428, 0.3865, 0.1135, 0.0717, 0.3239, 0.06072, 0.2876, 0.06072, 0.2876, 0.0717, 0.3239, 0.3572, 0.08954, 0.3865, 0.1135, 0.3865, 0.1135, 0.3572, 0.08954, 0.08954, 0.3572, 0.0717, 0.3239, 0.0717, 0.3239, 0.08954, 0.3572, 0.3239, 0.0717, 0.3572, 0.08954, 0.3572, 0.08954, 0.3239, 0.0717, 0.2876, 0.4393, 0.25, 0.443, 0.25, 0.443, 0.2876, 0.4393, 0.1135, 0.3865, 0.08954, 0.3572, 0.08954, 0.3572, 0.1135, 0.3865, 0.2876, 0.06072, 0.3239, 0.0717, 0.3239, 0.0717, 0.2876, 0.06072, 0.3239, 0.4283, 0.2876, 0.4393, 0.2876, 0.4393, 0.3239, 0.4283, 0.1428, 0.4105, 0.1135, 0.3865, 0.1135, 0.3865, 0.1428, 0.4105, 0.25, 0.05701, 0.2876, 0.06072, 0.2876, 0.06072, 0.25, 0.05701, 0.3572, 0.4105, 0.3239, 0.4283, 0.3239, 0.4283, 0.3572, 0.4105, 0.1761, 0.4283, 0.1428, 0.4105, 0.1428, 0.4105, 0.1761, 0.4283, 0.2124, 0.06072, 0.25, 0.05701, 0.25, 0.05701, 0.2124, 0.06072, 0.3865, 0.3865, 0.3572, 0.4105, 0.3572, 0.4105, 0.3865, 0.3865, 0.2124, 0.4393, 0.1761, 0.4283, 0.1761, 0.4283, 0.2124, 0.4393, 0.1761, 0.0717, 0.2124, 0.06072, 0.2124, 0.06072, 0.1761, 0.0717, 0.4105, 0.3572, 0.3865, 0.3865, 0.3865, 0.3865, 0.4105, 0.3572, 0.25, 0.443, 0.2124, 0.4393, 0.2124, 0.4393, 0.25, 0.443, 0.1428, 0.08954, 0.1761, 0.0717, 0.1761, 0.0717, 0.1428, 0.08954, 0.4283, 0.3239, 0.4105, 0.3572, 0.4105, 0.3572, 0.4283, 0.3239, 0.1135, 0.1135, 0.1428, 0.08954, 0.1428, 0.08954, 0.1135, 0.1135, 0.4393, 0.2876, 0.4283, 0.3239, 0.4283, 0.3239, 0.4393, 0.2876, 0.08954, 0.1428, 0.1135, 0.1135, 0.1135, 0.1135, 0.08954, 0.1428, 0.443, 0.25, 0.4393, 0.2876, 0.4393, 0.2876, 0.443, 0.25, 0.0625, 0.5, 0.0625, 0.5, 0.03125, 0.5, 0.03125, 0.5, 0.09375, 0.5, 0.09375, 0.5, 0.0625, 0.5, 0.0625, 0.5, 0.125, 0.5, 0.125, 0.5, 0.09375, 0.5, 0.09375, 0.5, 0.1562, 0.5, 0.1562, 0.5, 0.125, 0.5, 0.125, 0.5, 0.1875, 0.5, 0.1875, 0.5, 0.1562, 0.5, 0.1562, 0.5, 0.2188, 0.5, 0.2188, 0.5, 0.1875, 0.5, 0.1875, 0.5, 0.25, 0.5, 0.25, 0.5, 0.2188, 0.5, 0.2188, 0.5, 0.2812, 0.5, 0.2812, 0.5, 0.25, 0.5, 0.25, 0.5, 0.3125, 0.5, 0.3125, 0.5, 0.2812, 0.5, 0.2812, 0.5, 0.3438, 0.5, 0.3438, 0.5, 0.3125, 0.5, 0.3125, 0.5, 0.375, 0.5, 0.375, 0.5, 0.3438, 0.5, 0.3438, 0.5, 0.4062, 0.5, 0.4062, 0.5, 0.375, 0.5, 0.375, 0.5, 0.4375, 0.5, 0.4375, 0.5, 0.4062, 0.5, 0.4062, 0.5, 0.4688, 0.5, 0.4688, 0.5, 0.4375, 0.5, 0.4375, 0.5, 0.5, 0.5, 0.5, 0.5, 0.4688, 0.5, 0.4688, 0.5, 0.5312, 0.5, 0.5312, 0.5, 0.5, 0.5, 0.5, 0.5, 0.5625, 0.5, 0.5625, 0.5, 0.5312, 0.5, 0.5312, 0.5, 0.5938, 0.5, 0.5938, 0.5, 0.5625, 0.5, 0.5625, 0.5, 0.625, 0.5, 0.625, 0.5, 0.5938, 0.5, 0.5938, 0.5, 0.6562, 0.5, 0.6562, 0.5, 0.625, 0.5, 0.625, 0.5, 0.6875, 0.5, 0.6875, 0.5, 0.6562, 0.5, 0.6562, 0.5, 0.7188, 0.5, 0.7188, 0.5, 0.6875, 0.5, 0.6875, 0.5, 0.75, 0.5, 0.75, 0.5, 0.7188, 0.5, 0.7188, 0.5, 0.7812, 0.5, 0.7812, 0.5, 0.75, 0.5, 0.75, 0.5, 0.8125, 0.5, 0.8125, 0.5, 0.7812, 0.5, 0.7812, 0.5, 0.8438, 0.5, 0.8438, 0.5, 0.8125, 0.5, 0.8125, 0.5, 0.875, 0.5, 0.875, 0.5, 0.8438, 0.5, 0.8438, 0.5, 0.9062, 0.5, 0.9062, 0.5, 0.875, 0.5, 0.875, 0.5, 0.9375, 0.5, 0.9375, 0.5, 0.9062, 0.5, 0.9062, 0.5, 0.9688, 0.5, 0.9688, 0.5, 0.9375, 0.5, 0.9375, 0.5, 0.03125, 0.5, 0.03125, 0.5, 0.0, 0.5, 0.0, 0.5, 1.0, 0.5, 1.0, 0.5, 0.9688, 0.5, 0.9688, 0.5, 0.7188, 0.8985, 0.75, 0.8985, 0.75, 0.8985, 0.7188, 0.8985, 0.7188, 0.9588, 0.7188, 0.8985, 0.7188, 0.8985, 0.7188, 0.9588, 0.75, 0.8985, 0.7812, 0.8985, 0.7812, 0.8985, 0.75, 0.8985, 0.7812, 0.8985, 0.7812, 0.9588, 0.7812, 0.9588, 0.7812, 0.8985, 0.7812, 0.9588, 0.75, 0.9588, 0.75, 0.9588, 0.7812, 0.9588, 0.75, 0.9588, 0.7188, 0.9588, 0.7188, 0.9588, 0.75, 0.9588, 0.7188, 0.6345, 0.75, 0.6345, 0.75, 0.6015, 0.7188, 0.6015, 0.75, 0.6345, 0.7813, 0.6345, 0.7812, 0.6015, 0.75, 0.6015, 0.7813, 0.6345, 0.7813, 0.5876, 0.7812, 0.5412, 0.7812, 0.6015, 0.7813, 0.5876, 0.75, 0.5876, 0.75, 0.5412, 0.7812, 0.5412, 0.75, 0.5876, 0.7188, 0.5876, 0.7188, 0.5412, 0.75, 0.5412, 0.7188, 0.5876, 0.7188, 0.6345, 0.7188, 0.6015, 0.7188, 0.5412])
me_cylinder.materials.append(mat_material_001)
me_cylinder.update()
me_plane = bpy.data.meshes.new('Plane')
me_plane.from_pydata([(-1.0, -1.0, 0.0), (1.0, -1.0, 0.0), (-1.0, 1.0, 0.0), (1.0, 1.0, 0.0)], [], [(0, 1, 3, 2)])
_uv = me_plane.uv_layers.new(name='UVMap')
_uv.uv.foreach_set('vector', [0.0, 0.0, 1.0, 0.0, 1.0, 1.0, 0.0, 1.0])
me_plane.materials.append(mat_material_002)
me_plane.update()

# ---- objects
ob_light = bpy.data.objects.new('Light', light_light)
ob_camera = bpy.data.objects.new('Camera', cam_camera)
ob_cylinder = bpy.data.objects.new('Cylinder', me_cylinder)
ob_plane = bpy.data.objects.new('Plane', me_plane)

# ---- transforms, parenting, visibility, modifiers, constraints
ob_light.location = (4.076, 0.5809, 5.728)
ob_light.rotation_euler = (0.6503, 0.05522, 1.866)
ob_light.lock_rotations_4d = False
ob_light.empty_display_type = 'ARROWS'
ob_light.color = (0.0, 0.0, 0.0, 0.0)
ob_light.lineart.crease_threshold = 0.0
ob_camera.location = (8.477, -7.966, 6.934)
ob_camera.rotation_euler = (1.122, 4.192e-10, 0.8149)
ob_camera.lock_rotations_4d = False
ob_camera.empty_display_type = 'ARROWS'
ob_camera.color = (0.0, 0.0, 0.0, 0.0)
ob_camera.display_type = 'WIRE'
ob_camera.lineart.crease_threshold = 0.0
ob_cylinder.location = (0.0, 0.0, 1.003)
_m = ob_cylinder.modifiers.new('Subdivision', 'SUBSURF')
_m.levels = 2
ob_plane.location = (0.0, 0.0, 0.0)
ob_plane.scale = (19.68, 19.68, 19.68)

# ---- collection membership
col_collection.objects.link(ob_light)
col_collection.objects.link(ob_camera)
col_collection.objects.link(ob_cylinder)
col_collection.objects.link(ob_plane)

# ---- scene / render settings (as saved in the file)
scene.camera = ob_camera
scene.frame_start = 1; scene.frame_end = 250; scene.frame_set(1)
scene.render.engine = 'CYCLES'
scene.render.bake_bias = 0.0
scene.render.bake_samples = 0
scene.cycles.samples = 256
scene.cycles.sampling_pattern = 'TABULATED_SOBOL'
scene.eevee.use_volume_custom_range = False
bpy.context.view_layer.update()
